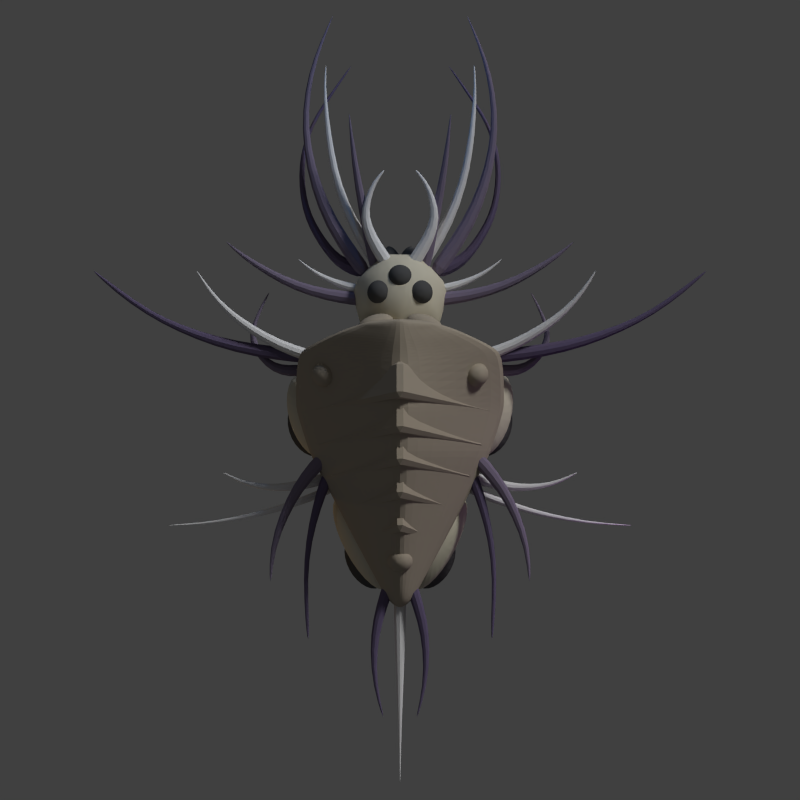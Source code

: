 # Source: archon_1.blend  (saved by Blender 2.69.0; exported with 4.5.12 LTS)
import bpy
from mathutils import Matrix  # noqa: F401  (used for matrix-valued properties, if any)

bpy.ops.wm.read_factory_settings(use_empty=True)
scene = bpy.context.scene
scene.name = 'Scene'

# ---- collections
col_collection_1 = bpy.data.collections.new('Collection 1'); scene.collection.children.link(col_collection_1)

# ---- materials (node trees are filled in below, after node groups)
mat_material_002 = bpy.data.materials.new('Material.002')
mat_material_002.alpha_threshold = 0.0
mat_material_002.use_transparent_shadow = False
mat_material_002.roughness = 0.5
mat_material_002.line_color = (0.0, 0.0, 0.0, 1.0)
mat_material_003 = bpy.data.materials.new('Material.003')
mat_material_003.alpha_threshold = 0.0
mat_material_003.use_transparent_shadow = False
mat_material_003.diffuse_color = (0.1343, 0.1076, 0.1902, 1.0)
mat_material_003.roughness = 0.5
mat_material_003.line_color = (0.0, 0.0, 0.0, 1.0)
mat_material_004 = bpy.data.materials.new('Material.004')
mat_material_004.alpha_threshold = 0.0
mat_material_004.use_transparent_shadow = False
mat_material_004.diffuse_color = (0.4109, 0.3562, 0.2795, 1.0)
mat_material_004.roughness = 0.5
mat_material_004.line_color = (0.0, 0.0, 0.0, 1.0)
mat_material_005 = bpy.data.materials.new('Material.005')
mat_material_005.alpha_threshold = 0.0
mat_material_005.use_transparent_shadow = False
mat_material_005.diffuse_color = (0.08714, 0.08714, 0.08714, 1.0)
mat_material_005.roughness = 0.5
mat_material_005.line_color = (0.0, 0.0, 0.0, 1.0)
mat_material_001 = bpy.data.materials.new('Material.001')
mat_material_001.alpha_threshold = 0.0
mat_material_001.use_transparent_shadow = False
mat_material_001.diffuse_color = (0.2124, 0.1779, 0.2529, 1.0)
mat_material_001.roughness = 0.5
mat_material_001.line_color = (0.0, 0.0, 0.0, 1.0)
mat_material = bpy.data.materials.new('Material')
mat_material.alpha_threshold = 0.0
mat_material.use_transparent_shadow = False
mat_material.diffuse_color = (0.6383, 0.5961, 0.4698, 1.0)
mat_material.roughness = 0.5
mat_material.line_color = (0.0, 0.0, 0.0, 1.0)

# ---- material node trees

# ---- world
world_world = bpy.data.worlds.new('World'); scene.world = world_world
world_world.color = (0.05088, 0.05088, 0.05088)
world_world.use_sun_shadow = False
world_world.sun_shadow_jitter_overblur = 0.0
world_world.cycles.sampling_method = 'MANUAL'
world_world.cycles.sample_map_resolution = 256

# ---- cameras
cam_camera = bpy.data.cameras.new('Camera')
cam_camera.type = 'ORTHO'
cam_camera.clip_end = 100.0
cam_camera.lens = 35.0
cam_camera.sensor_width = 32.0
cam_camera.sensor_height = 18.0
cam_camera.ortho_scale = 16.0
cam_camera.dof.focus_distance = 0.0
cam_camera.dof.aperture_fstop = 128.0

# ---- lights
light_point_002 = bpy.data.lights.new('Point.002', 'POINT')
light_point_002.color = (0.6921, 0.0, 1.0)
light_point_002.transmission_factor = 0.0
light_point_002.energy = 20.0
light_point_002.shadow_buffer_clip_start = 0.5
light_point_002.shadow_soft_size = 0.1
light_point_002.shadow_maximum_resolution = 0.006
light_point_002.use_absolute_resolution = True
light_point_002.cycles.use_multiple_importance_sampling = False
light_point_001 = bpy.data.lights.new('Point.001', 'POINT')
light_point_001.color = (0.0, 0.3452, 1.0)
light_point_001.transmission_factor = 0.0
light_point_001.energy = 100.0
light_point_001.shadow_buffer_clip_start = 0.5
light_point_001.shadow_soft_size = 0.1
light_point_001.shadow_maximum_resolution = 0.006
light_point_001.use_absolute_resolution = True
light_point_001.cycles.use_multiple_importance_sampling = False
light_point = bpy.data.lights.new('Point', 'POINT')
light_point.color = (1.0, 0.4909, 0.0)
light_point.transmission_factor = 0.0
light_point.shadow_buffer_clip_start = 0.5
light_point.shadow_soft_size = 0.1
light_point.shadow_maximum_resolution = 0.006
light_point.use_absolute_resolution = True
light_point.cycles.use_multiple_importance_sampling = False
light_sun = bpy.data.lights.new('Sun', 'SUN')
light_sun.transmission_factor = 0.0
light_sun.angle = 0.1993
light_sun.energy = 1.5
light_sun.shadow_buffer_clip_start = 0.5
light_sun.shadow_soft_size = 0.1
light_sun.shadow_cascade_max_distance = 1000.0
light_sun.cycles.use_multiple_importance_sampling = False
light_point_004 = bpy.data.lights.new('Point.004', 'POINT')
light_point_004.color = (0.7737, 0.8303, 1.0)
light_point_004.transmission_factor = 0.0
light_point_004.energy = 70.0
light_point_004.shadow_buffer_clip_start = 0.5
light_point_004.shadow_soft_size = 0.1
light_point_004.shadow_maximum_resolution = 0.006
light_point_004.use_absolute_resolution = True
light_point_004.cycles.use_multiple_importance_sampling = False

# ---- meshes
me_cylinder_015 = bpy.data.meshes.new('Cylinder.015')
me_cylinder_015.from_pydata([(-9.938e-09, -3.765, 0.1663), (-9.938e-09, -4.097, 0.1663), (0.1582, -3.765, 0.05139), (0.1582, -4.097, 0.05139), (0.09776, -3.765, -0.1346), (0.09776, -4.097, -0.1346), (-0.09776, -3.765, -0.1346), (-0.09776, -4.097, -0.1346), (-0.1582, -3.765, 0.05139), (-0.1582, -4.097, 0.05139), (-1.037e-08, -4.589, 0.1573), (0.1496, -4.589, 0.04861), (0.09246, -4.589, -0.1273), (-0.09246, -4.589, -0.1273), (-0.1496, -4.589, 0.04861), (-1.301e-08, -5.477, 0.1019), (0.09691, -5.477, 0.03149), (0.05989, -5.477, -0.08243), (-0.05989, -5.477, -0.08243), (-0.09691, -5.477, 0.03149), (-1.547e-08, -6.932, 0.02786), (0.02649, -6.932, 0.008608), (0.01637, -6.932, -0.02254), (-0.01637, -6.932, -0.02254), (-0.02649, -6.932, 0.008608), (-1.604e-08, -7.726, 0.0106), (0.01008, -7.726, 0.003281), (0.006228, -7.726, -0.008566), (-0.006228, -7.726, -0.008566), (-0.01008, -7.726, 0.003281)], [], [(0, 1, 3, 2), (2, 3, 5, 4), (4, 5, 7, 6), (1, 9, 14, 10), (8, 9, 1, 0), (6, 7, 9, 8), (0, 2, 4, 6, 8), (10, 14, 19, 15), (9, 7, 13, 14), (7, 5, 12, 13), (5, 3, 11, 12), (3, 1, 10, 11), (15, 19, 24, 20), (14, 13, 18, 19), (13, 12, 17, 18), (12, 11, 16, 17), (11, 10, 15, 16), (20, 24, 29, 25), (19, 18, 23, 24), (18, 17, 22, 23), (17, 16, 21, 22), (16, 15, 20, 21), (26, 25, 29, 28, 27), (24, 23, 28, 29), (23, 22, 27, 28), (22, 21, 26, 27), (21, 20, 25, 26)])
me_cylinder_015.materials.append(mat_material_002)
me_cylinder_015.use_remesh_preserve_volume = False
me_cylinder_015.use_remesh_preserve_attributes = False
me_cylinder_015.use_mirror_vertex_groups = False
me_cylinder_015.update()
me_cylinder_014 = bpy.data.meshes.new('Cylinder.014')
me_cylinder_014.from_pydata([(0.1697, -3.536, 0.1631), (0.2738, -3.845, 0.1631), (0.3166, -3.486, 0.0504), (0.4208, -3.796, 0.0504), (0.2605, -3.505, -0.1319), (0.3646, -3.814, -0.1319), (0.0788, -3.567, -0.1319), (0.1829, -3.876, -0.1319), (0.02265, -3.585, 0.0504), (0.1268, -3.895, 0.0504), (0.4552, -4.413, 0.1332), (0.5799, -4.391, 0.04116), (0.5323, -4.4, -0.1078), (0.3781, -4.427, -0.1078), (0.3305, -4.436, 0.04116), (0.5342, -5.0, 0.09715), (0.6266, -5.003, 0.03002), (0.5913, -5.002, -0.07859), (0.4772, -4.998, -0.07859), (0.4419, -4.996, 0.03002), (0.5075, -5.711, 0.05266), (0.5558, -5.724, 0.01627), (0.5374, -5.719, -0.0426), (0.4776, -5.703, -0.0426), (0.4592, -5.698, 0.01627), (0.3212, -6.394, 0.01933), (0.339, -6.399, 0.005975), (0.3322, -6.397, -0.01564), (0.3103, -6.391, -0.01564), (0.3035, -6.389, 0.005975)], [], [(0, 1, 3, 2), (2, 3, 5, 4), (4, 5, 7, 6), (1, 9, 14, 10), (8, 9, 1, 0), (6, 7, 9, 8), (0, 2, 4, 6, 8), (10, 14, 19, 15), (9, 7, 13, 14), (7, 5, 12, 13), (5, 3, 11, 12), (3, 1, 10, 11), (15, 19, 24, 20), (14, 13, 18, 19), (13, 12, 17, 18), (12, 11, 16, 17), (11, 10, 15, 16), (20, 24, 29, 25), (19, 18, 23, 24), (18, 17, 22, 23), (17, 16, 21, 22), (16, 15, 20, 21), (26, 25, 29, 28, 27), (24, 23, 28, 29), (23, 22, 27, 28), (22, 21, 26, 27), (21, 20, 25, 26)])
me_cylinder_014.materials.append(mat_material_003)
me_cylinder_014.use_remesh_preserve_volume = False
me_cylinder_014.use_remesh_preserve_attributes = False
me_cylinder_014.use_mirror_vertex_groups = False
me_cylinder_014.update()
me_sphere_010 = bpy.data.meshes.new('Sphere.010')
me_sphere_010.from_pydata([(0.3306, -2.443, 1.127), (0.1944, -2.399, 1.075), (0.07132, -2.359, 0.9072), (0.1944, -2.399, 0.7392), (0.3306, -2.443, 0.6878), (0.4914, -2.495, 0.6697), (0.413, -2.395, 1.127), (0.3466, -2.31, 1.075), (0.3022, -2.253, 0.9981), (0.2866, -2.233, 0.9072), (0.3022, -2.253, 0.8163), (0.3466, -2.31, 0.7392), (0.413, -2.395, 0.6878), (0.4914, -2.495, 1.145), (0.5544, -2.422, 1.127), (0.6078, -2.36, 1.075), (0.6435, -2.319, 0.9981), (0.6561, -2.305, 0.9072), (0.6435, -2.319, 0.8163), (0.6078, -2.36, 0.7392), (0.5544, -2.422, 0.6878), (0.6484, -2.504, 1.127), (0.7814, -2.512, 1.075), (0.8703, -2.517, 0.9981), (0.9016, -2.519, 0.9072), (0.8703, -2.517, 0.8163), (0.7814, -2.512, 0.7392), (0.6484, -2.504, 0.6878), (0.6241, -2.579, 1.127), (0.7366, -2.651, 1.075), (0.8118, -2.698, 0.9981), (0.8382, -2.715, 0.9072), (0.8118, -2.698, 0.8163), (0.7366, -2.651, 0.7392), (0.6241, -2.579, 0.6878), (0.4999, -2.591, 1.127), (0.5071, -2.672, 1.075), (0.512, -2.726, 0.9981), (0.5137, -2.745, 0.9072), (0.512, -2.726, 0.8163), (0.5071, -2.672, 0.7392), (0.4999, -2.591, 0.6878), (0.3693, -2.53, 1.127), (0.2658, -2.56, 1.075), (0.1967, -2.58, 0.9981), (0.1724, -2.587, 0.9072), (0.1967, -2.58, 0.8163), (0.2658, -2.56, 0.7392), (0.3693, -2.53, 0.6878), (0.1033, -2.369, 0.9981), (0.1033, -2.369, 0.8163)], [], [(4, 3, 11, 12), (1, 0, 6, 7), (12, 11, 19, 20), (11, 10, 18, 19), (10, 9, 17, 18), (9, 8, 16, 17), (8, 7, 15, 16), (7, 6, 14, 15), (20, 19, 26, 27), (19, 18, 25, 26), (18, 17, 24, 25), (17, 16, 23, 24), (16, 15, 22, 23), (15, 14, 21, 22), (27, 26, 33, 34), (26, 25, 32, 33), (25, 24, 31, 32), (24, 23, 30, 31), (23, 22, 29, 30), (22, 21, 28, 29), (34, 33, 40, 41), (33, 32, 39, 40), (32, 31, 38, 39), (31, 30, 37, 38), (30, 29, 36, 37), (29, 28, 35, 36), (41, 40, 47, 48), (40, 39, 46, 47), (39, 38, 45, 46), (38, 37, 44, 45), (37, 36, 43, 44), (36, 35, 42, 43), (5, 4, 12), (3, 50, 10, 11), (50, 2, 9, 10), (2, 49, 8, 9), (49, 1, 7, 8), (0, 13, 6), (5, 12, 20), (6, 13, 14), (5, 20, 27), (14, 13, 21), (5, 27, 34), (21, 13, 28), (5, 34, 41), (28, 13, 35), (5, 41, 48), (35, 13, 42), (5, 48, 4), (48, 47, 3, 4), (47, 46, 50, 3), (46, 45, 2, 50), (45, 44, 49, 2), (44, 43, 1, 49), (43, 42, 0, 1), (42, 13, 0)])
me_sphere_010.materials.append(mat_material_004)
me_sphere_010.use_remesh_preserve_volume = False
me_sphere_010.use_remesh_preserve_attributes = False
me_sphere_010.use_mirror_vertex_groups = False
me_sphere_010.update()
me_sphere_009 = bpy.data.meshes.new('Sphere.009')
me_sphere_009.from_pydata([(-0.03183, 0.6657, 2.247), (-0.3259, 0.8028, 2.03), (-0.5913, 0.9266, 1.323), (-0.3259, 0.8028, 0.6159), (-0.03183, 0.6657, 0.3991), (0.315, 0.504, 0.323), (0.1708, 0.7594, 2.247), (0.04859, 0.9759, 2.03), (-0.03308, 1.121, 1.706), (-0.06175, 1.171, 1.323), (-0.03308, 1.121, 0.9403), (0.04859, 0.9759, 0.6159), (0.1708, 0.7594, 0.3991), (0.315, 0.504, 2.323), (0.482, 0.6607, 2.247), (0.6237, 0.7936, 2.03), (0.7183, 0.8824, 1.706), (0.7515, 0.9136, 1.323), (0.7183, 0.8824, 0.9403), (0.6237, 0.7936, 0.6159), (0.482, 0.6607, 0.3991), (0.6675, 0.444, 2.247), (0.9663, 0.3932, 2.03), (1.166, 0.3593, 1.706), (1.236, 0.3474, 1.323), (1.166, 0.3593, 0.9403), (0.9663, 0.3932, 0.6159), (0.6675, 0.444, 0.3991), (0.5875, 0.2725, 2.247), (0.8185, 0.07627, 2.03), (0.9728, -0.05486, 1.706), (1.027, -0.1009, 1.323), (0.9728, -0.05486, 0.9403), (0.8185, 0.07627, 0.6159), (0.5875, 0.2725, 0.3991), (0.3023, 0.2753, 2.247), (0.2915, 0.08139, 2.03), (0.2844, -0.04816, 1.706), (0.2818, -0.09365, 1.323), (0.2844, -0.04816, 0.9403), (0.2915, 0.08139, 0.6159), (0.3023, 0.2753, 0.3991), (0.02668, 0.4503, 2.247), (-0.2177, 0.4047, 2.03), (-0.3811, 0.3743, 1.706), (-0.4384, 0.3636, 1.323), (-0.3811, 0.3743, 0.9403), (-0.2177, 0.4047, 0.6159), (0.02668, 0.4503, 0.3991), (-0.5223, 0.8944, 1.706), (-0.5223, 0.8944, 0.9403)], [], [(4, 3, 11, 12), (1, 0, 6, 7), (12, 11, 19, 20), (11, 10, 18, 19), (10, 9, 17, 18), (9, 8, 16, 17), (8, 7, 15, 16), (7, 6, 14, 15), (20, 19, 26, 27), (19, 18, 25, 26), (18, 17, 24, 25), (17, 16, 23, 24), (16, 15, 22, 23), (15, 14, 21, 22), (27, 26, 33, 34), (26, 25, 32, 33), (25, 24, 31, 32), (24, 23, 30, 31), (23, 22, 29, 30), (22, 21, 28, 29), (34, 33, 40, 41), (33, 32, 39, 40), (32, 31, 38, 39), (31, 30, 37, 38), (30, 29, 36, 37), (29, 28, 35, 36), (41, 40, 47, 48), (40, 39, 46, 47), (39, 38, 45, 46), (38, 37, 44, 45), (37, 36, 43, 44), (36, 35, 42, 43), (5, 4, 12), (3, 50, 10, 11), (50, 2, 9, 10), (2, 49, 8, 9), (49, 1, 7, 8), (0, 13, 6), (5, 12, 20), (6, 13, 14), (5, 20, 27), (14, 13, 21), (5, 27, 34), (21, 13, 28), (5, 34, 41), (28, 13, 35), (5, 41, 48), (35, 13, 42), (5, 48, 4), (48, 47, 3, 4), (47, 46, 50, 3), (46, 45, 2, 50), (45, 44, 49, 2), (44, 43, 1, 49), (43, 42, 0, 1), (42, 13, 0)])
me_sphere_009.polygons.foreach_set('use_smooth', [True] * 56)
me_sphere_009.materials.append(mat_material_005)
me_sphere_009.use_remesh_preserve_volume = False
me_sphere_009.use_remesh_preserve_attributes = False
me_sphere_009.use_mirror_vertex_groups = False
me_sphere_009.update()
me_sphere_008 = bpy.data.meshes.new('Sphere.008')
me_sphere_008.from_pydata([(0.5623, 5.04, 2.247), (0.2379, 5.04, 2.03), (-0.05501, 5.04, 1.323), (0.2379, 5.04, 0.6159), (0.5623, 5.04, 0.3991), (0.945, 5.04, 0.323), (0.7064, 5.339, 2.247), (0.5041, 5.593, 2.03), (0.369, 5.762, 1.706), (0.3215, 5.822, 1.323), (0.369, 5.762, 0.9403), (0.5041, 5.593, 0.6159), (0.7064, 5.339, 0.3991), (0.945, 5.04, 2.323), (1.03, 5.413, 2.247), (1.102, 5.729, 2.03), (1.151, 5.941, 1.706), (1.168, 6.015, 1.323), (1.151, 5.941, 0.9403), (1.102, 5.729, 0.6159), (1.03, 5.413, 0.3991), (1.29, 5.206, 2.247), (1.582, 5.347, 2.03), (1.777, 5.441, 1.706), (1.846, 5.474, 1.323), (1.777, 5.441, 0.9403), (1.582, 5.347, 0.6159), (1.29, 5.206, 0.3991), (1.29, 4.874, 2.247), (1.582, 4.733, 2.03), (1.777, 4.639, 1.706), (1.846, 4.606, 1.323), (1.777, 4.639, 0.9403), (1.582, 4.733, 0.6159), (1.29, 4.874, 0.3991), (1.03, 4.667, 2.247), (1.102, 4.351, 2.03), (1.151, 4.139, 1.706), (1.168, 4.065, 1.323), (1.151, 4.139, 0.9403), (1.102, 4.351, 0.6159), (1.03, 4.667, 0.3991), (0.7064, 4.741, 2.247), (0.5041, 4.487, 2.03), (0.369, 4.318, 1.706), (0.3215, 4.258, 1.323), (0.369, 4.318, 0.9403), (0.5041, 4.487, 0.6159), (0.7064, 4.741, 0.3991), (0.02111, 5.04, 1.706), (0.02111, 5.04, 0.9403)], [], [(4, 3, 11, 12), (1, 0, 6, 7), (12, 11, 19, 20), (11, 10, 18, 19), (10, 9, 17, 18), (9, 8, 16, 17), (8, 7, 15, 16), (7, 6, 14, 15), (20, 19, 26, 27), (19, 18, 25, 26), (18, 17, 24, 25), (17, 16, 23, 24), (16, 15, 22, 23), (15, 14, 21, 22), (27, 26, 33, 34), (26, 25, 32, 33), (25, 24, 31, 32), (24, 23, 30, 31), (23, 22, 29, 30), (22, 21, 28, 29), (34, 33, 40, 41), (33, 32, 39, 40), (32, 31, 38, 39), (31, 30, 37, 38), (30, 29, 36, 37), (29, 28, 35, 36), (41, 40, 47, 48), (40, 39, 46, 47), (39, 38, 45, 46), (38, 37, 44, 45), (37, 36, 43, 44), (36, 35, 42, 43), (5, 4, 12), (3, 50, 10, 11), (50, 2, 9, 10), (2, 49, 8, 9), (49, 1, 7, 8), (0, 13, 6), (5, 12, 20), (6, 13, 14), (5, 20, 27), (14, 13, 21), (5, 27, 34), (21, 13, 28), (5, 34, 41), (28, 13, 35), (5, 41, 48), (35, 13, 42), (5, 48, 4), (48, 47, 3, 4), (47, 46, 50, 3), (46, 45, 2, 50), (45, 44, 49, 2), (44, 43, 1, 49), (43, 42, 0, 1), (42, 13, 0)])
me_sphere_008.polygons.foreach_set('use_smooth', [True] * 56)
me_sphere_008.materials.append(mat_material_004)
me_sphere_008.use_remesh_preserve_volume = False
me_sphere_008.use_remesh_preserve_attributes = False
me_sphere_008.use_mirror_vertex_groups = False
me_sphere_008.update()
me_sphere_007 = bpy.data.meshes.new('Sphere.007')
me_sphere_007.from_pydata([(-0.3827, 0.0, 0.9239), (-0.7071, 0.0, 0.7071), (-1.0, 0.0, -4.371e-08), (-0.7071, 0.0, -0.7071), (-0.3827, 0.0, -0.9239), (-1.51e-07, 0.0, -1.0), (-0.2386, 0.2992, 0.9239), (-0.4409, 0.5528, 0.7071), (-0.576, 0.7223, 0.3827), (-0.6235, 0.7818, -4.371e-08), (-0.576, 0.7223, -0.3827), (-0.4409, 0.5528, -0.7071), (-0.2386, 0.2992, -0.9239), (-1.846e-07, -1.472e-07, 1.0), (0.08515, 0.3731, 0.9239), (0.1573, 0.6894, 0.7071), (0.2056, 0.9007, 0.3827), (0.2225, 0.9749, -4.371e-08), (0.2056, 0.9007, -0.3827), (0.1573, 0.6894, -0.7071), (0.08515, 0.3731, -0.9239), (0.3448, 0.166, 0.9239), (0.6371, 0.3068, 0.7071), (0.8324, 0.4009, 0.3827), (0.901, 0.4339, -4.371e-08), (0.8324, 0.4009, -0.3827), (0.6371, 0.3068, -0.7071), (0.3448, 0.166, -0.9239), (0.3448, -0.166, 0.9239), (0.6371, -0.3068, 0.7071), (0.8324, -0.4009, 0.3827), (0.901, -0.4339, -4.371e-08), (0.8324, -0.4009, -0.3827), (0.6371, -0.3068, -0.7071), (0.3448, -0.166, -0.9239), (0.08515, -0.3731, 0.9239), (0.1573, -0.6894, 0.7071), (0.2056, -0.9007, 0.3827), (0.2225, -0.9749, -4.371e-08), (0.2056, -0.9007, -0.3827), (0.1573, -0.6894, -0.7071), (0.08515, -0.3731, -0.9239), (-0.2386, -0.2992, 0.9239), (-0.4409, -0.5528, 0.7071), (-0.576, -0.7223, 0.3827), (-0.6235, -0.7818, -4.371e-08), (-0.576, -0.7223, -0.3827), (-0.4409, -0.5528, -0.7071), (-0.2386, -0.2992, -0.9239), (-0.9239, 3.096e-08, 0.3827), (-0.9239, 3.096e-08, -0.3827)], [], [(4, 3, 11, 12), (1, 0, 6, 7), (12, 11, 19, 20), (11, 10, 18, 19), (10, 9, 17, 18), (9, 8, 16, 17), (8, 7, 15, 16), (7, 6, 14, 15), (20, 19, 26, 27), (19, 18, 25, 26), (18, 17, 24, 25), (17, 16, 23, 24), (16, 15, 22, 23), (15, 14, 21, 22), (27, 26, 33, 34), (26, 25, 32, 33), (25, 24, 31, 32), (24, 23, 30, 31), (23, 22, 29, 30), (22, 21, 28, 29), (34, 33, 40, 41), (33, 32, 39, 40), (32, 31, 38, 39), (31, 30, 37, 38), (30, 29, 36, 37), (29, 28, 35, 36), (41, 40, 47, 48), (40, 39, 46, 47), (39, 38, 45, 46), (38, 37, 44, 45), (37, 36, 43, 44), (36, 35, 42, 43), (5, 4, 12), (3, 50, 10, 11), (50, 2, 9, 10), (2, 49, 8, 9), (49, 1, 7, 8), (0, 13, 6), (5, 12, 20), (6, 13, 14), (5, 20, 27), (14, 13, 21), (5, 27, 34), (21, 13, 28), (5, 34, 41), (28, 13, 35), (5, 41, 48), (35, 13, 42), (5, 48, 4), (48, 47, 3, 4), (47, 46, 50, 3), (46, 45, 2, 50), (45, 44, 49, 2), (44, 43, 1, 49), (43, 42, 0, 1), (42, 13, 0)])
me_sphere_007.polygons.foreach_set('use_smooth', [True] * 56)
me_sphere_007.materials.append(mat_material_004)
me_sphere_007.use_remesh_preserve_volume = False
me_sphere_007.use_remesh_preserve_attributes = False
me_sphere_007.use_mirror_vertex_groups = False
me_sphere_007.update()
me_sphere_006 = bpy.data.meshes.new('Sphere.006')
me_sphere_006.from_pydata([(1.837, -2.241, -0.1467), (1.904, -2.01, -0.2675), (1.965, -1.802, -0.6615), (1.904, -2.01, -1.055), (1.837, -2.241, -1.176), (1.758, -2.514, -1.219), (1.968, -2.387, -0.1467), (2.147, -2.279, -0.2675), (2.266, -2.207, -0.4483), (2.308, -2.182, -0.6615), (2.266, -2.207, -0.8747), (2.147, -2.279, -1.055), (1.968, -2.387, -1.176), (1.758, -2.514, -0.1043), (1.941, -2.628, -0.1467), (2.096, -2.724, -0.2675), (2.2, -2.789, -0.4483), (2.236, -2.811, -0.6615), (2.2, -2.789, -0.8747), (2.096, -2.724, -1.055), (1.941, -2.628, -1.176), (1.776, -2.783, -0.1467), (1.791, -3.011, -0.2675), (1.801, -3.163, -0.4483), (1.805, -3.217, -0.6615), (1.801, -3.163, -0.8747), (1.791, -3.011, -1.055), (1.776, -2.783, -1.176), (1.597, -2.735, -0.1467), (1.461, -2.923, -0.2675), (1.369, -3.049, -0.4483), (1.337, -3.093, -0.6615), (1.369, -3.049, -0.8747), (1.461, -2.923, -1.055), (1.597, -2.735, -1.176), (1.539, -2.521, -0.1467), (1.354, -2.527, -0.2675), (1.23, -2.531, -0.4483), (1.187, -2.533, -0.6615), (1.23, -2.531, -0.8747), (1.354, -2.527, -1.055), (1.539, -2.521, -1.176), (1.646, -2.301, -0.1467), (1.551, -2.121, -0.2675), (1.488, -2.0, -0.4483), (1.466, -1.958, -0.6615), (1.488, -2.0, -0.8747), (1.551, -2.121, -1.055), (1.646, -2.301, -1.176), (1.949, -1.856, -0.4483), (1.949, -1.856, -0.8747), (0.8028, -5.003, -0.2462), (0.9065, -4.807, -0.3437), (1.0, -4.629, -0.6615), (0.9065, -4.807, -0.9793), (0.8028, -5.003, -1.077), (0.6804, -5.235, -1.111), (0.8742, -5.145, -0.2462), (1.038, -5.069, -0.3437), (1.148, -5.017, -0.4895), (1.187, -5.0, -0.6615), (1.148, -5.017, -0.8335), (1.038, -5.069, -0.9793), (0.8742, -5.145, -1.077), (0.6804, -5.235, -0.212), (0.7997, -5.355, -0.2462), (0.9008, -5.456, -0.3437), (0.9684, -5.523, -0.4895), (0.9921, -5.547, -0.6615), (0.9684, -5.523, -0.8335), (0.9008, -5.456, -0.9793), (0.7997, -5.355, -1.077), (0.6353, -5.474, -0.2462), (0.5971, -5.677, -0.3437), (0.5716, -5.812, -0.4895), (0.5627, -5.86, -0.6615), (0.5716, -5.812, -0.8335), (0.5971, -5.677, -0.9793), (0.6353, -5.474, -1.077), (0.5049, -5.414, -0.2462), (0.3562, -5.565, -0.3437), (0.2568, -5.667, -0.4895), (0.2219, -5.702, -0.6615), (0.2568, -5.667, -0.8335), (0.3562, -5.565, -0.9793), (0.5049, -5.414, -1.077), (0.5066, -5.219, -0.2462), (0.3593, -5.205, -0.3437), (0.2609, -5.196, -0.4895), (0.2264, -5.193, -0.6615), (0.2609, -5.196, -0.8335), (0.3593, -5.205, -0.9793), (0.5066, -5.219, -1.077), (0.6392, -5.036, -0.2462), (0.6043, -4.868, -0.3437), (0.5809, -4.755, -0.4895), (0.5727, -4.715, -0.6615), (0.5809, -4.755, -0.8335), (0.6043, -4.868, -0.9793), (0.6392, -5.036, -1.077), (0.9758, -4.676, -0.4895), (0.9758, -4.676, -0.8335)], [], [(4, 3, 11, 12), (1, 0, 6, 7), (12, 11, 19, 20), (11, 10, 18, 19), (10, 9, 17, 18), (9, 8, 16, 17), (8, 7, 15, 16), (7, 6, 14, 15), (20, 19, 26, 27), (19, 18, 25, 26), (18, 17, 24, 25), (17, 16, 23, 24), (16, 15, 22, 23), (15, 14, 21, 22), (27, 26, 33, 34), (26, 25, 32, 33), (25, 24, 31, 32), (24, 23, 30, 31), (23, 22, 29, 30), (22, 21, 28, 29), (34, 33, 40, 41), (33, 32, 39, 40), (32, 31, 38, 39), (31, 30, 37, 38), (30, 29, 36, 37), (29, 28, 35, 36), (41, 40, 47, 48), (40, 39, 46, 47), (39, 38, 45, 46), (38, 37, 44, 45), (37, 36, 43, 44), (36, 35, 42, 43), (5, 4, 12), (3, 50, 10, 11), (50, 2, 9, 10), (2, 49, 8, 9), (49, 1, 7, 8), (0, 13, 6), (5, 12, 20), (6, 13, 14), (5, 20, 27), (14, 13, 21), (5, 27, 34), (21, 13, 28), (5, 34, 41), (28, 13, 35), (5, 41, 48), (35, 13, 42), (5, 48, 4), (48, 47, 3, 4), (47, 46, 50, 3), (46, 45, 2, 50), (45, 44, 49, 2), (44, 43, 1, 49), (43, 42, 0, 1), (42, 13, 0), (55, 54, 62, 63), (52, 51, 57, 58), (63, 62, 70, 71), (62, 61, 69, 70), (61, 60, 68, 69), (60, 59, 67, 68), (59, 58, 66, 67), (58, 57, 65, 66), (71, 70, 77, 78), (70, 69, 76, 77), (69, 68, 75, 76), (68, 67, 74, 75), (67, 66, 73, 74), (66, 65, 72, 73), (78, 77, 84, 85), (77, 76, 83, 84), (76, 75, 82, 83), (75, 74, 81, 82), (74, 73, 80, 81), (73, 72, 79, 80), (85, 84, 91, 92), (84, 83, 90, 91), (83, 82, 89, 90), (82, 81, 88, 89), (81, 80, 87, 88), (80, 79, 86, 87), (92, 91, 98, 99), (91, 90, 97, 98), (90, 89, 96, 97), (89, 88, 95, 96), (88, 87, 94, 95), (87, 86, 93, 94), (56, 55, 63), (54, 101, 61, 62), (101, 53, 60, 61), (53, 100, 59, 60), (100, 52, 58, 59), (51, 64, 57), (56, 63, 71), (57, 64, 65), (56, 71, 78), (65, 64, 72), (56, 78, 85), (72, 64, 79), (56, 85, 92), (79, 64, 86), (56, 92, 99), (86, 64, 93), (56, 99, 55), (99, 98, 54, 55), (98, 97, 101, 54), (97, 96, 53, 101), (96, 95, 100, 53), (95, 94, 52, 100), (94, 93, 51, 52), (93, 64, 51)])
me_sphere_006.materials.append(mat_material_005)
me_sphere_006.use_remesh_preserve_volume = False
me_sphere_006.use_remesh_preserve_attributes = False
me_sphere_006.use_mirror_vertex_groups = False
me_sphere_006.update()
me_cylinder_013 = bpy.data.meshes.new('Cylinder.013')
me_cylinder_013.from_pydata([(1.354, -1.352, 0.1567), (1.498, -1.631, 0.1567), (1.487, -1.284, 0.04842), (1.64, -1.584, 0.04842), (1.436, -1.31, -0.1268), (1.586, -1.602, -0.1268), (1.273, -1.394, -0.1268), (1.411, -1.66, -0.1268), (1.222, -1.42, 0.04842), (1.357, -1.677, 0.04842), (1.663, -2.13, 0.1169), (1.771, -2.102, 0.03614), (1.729, -2.113, -0.09461), (1.596, -2.147, -0.09461), (1.555, -2.158, 0.03614), (1.831, -2.819, 0.08253), (1.909, -2.812, 0.0255), (1.879, -2.815, -0.06677), (1.783, -2.823, -0.06677), (1.753, -2.825, 0.0255), (1.896, -3.572, 0.05437), (1.948, -3.575, 0.0168), (1.928, -3.574, -0.04398), (1.864, -3.571, -0.04398), (1.845, -3.57, 0.0168), (1.853, -4.466, 0.05437), (1.905, -4.468, 0.0168), (1.885, -4.467, -0.04398), (1.821, -4.464, -0.04398), (1.802, -4.463, 0.0168), (1.837, -4.807, 0.009949), (1.846, -4.807, 0.003075), (1.843, -4.807, -0.008045), (1.831, -4.807, -0.008045), (1.828, -4.806, 0.003075)], [], [(0, 1, 3, 2), (2, 3, 5, 4), (4, 5, 7, 6), (1, 9, 14, 10), (8, 9, 1, 0), (6, 7, 9, 8), (0, 2, 4, 6, 8), (10, 14, 19, 15), (9, 7, 13, 14), (7, 5, 12, 13), (5, 3, 11, 12), (3, 1, 10, 11), (15, 19, 24, 20), (14, 13, 18, 19), (13, 12, 17, 18), (12, 11, 16, 17), (11, 10, 15, 16), (20, 24, 29, 25), (19, 18, 23, 24), (18, 17, 22, 23), (17, 16, 21, 22), (16, 15, 20, 21), (25, 29, 34, 30), (24, 23, 28, 29), (23, 22, 27, 28), (22, 21, 26, 27), (21, 20, 25, 26), (31, 30, 34, 33, 32), (29, 28, 33, 34), (28, 27, 32, 33), (27, 26, 31, 32), (26, 25, 30, 31)])
me_cylinder_013.materials.append(mat_material_003)
me_cylinder_013.use_remesh_preserve_volume = False
me_cylinder_013.use_remesh_preserve_attributes = False
me_cylinder_013.use_mirror_vertex_groups = False
me_cylinder_013.update()
me_cylinder_012 = bpy.data.meshes.new('Cylinder.012')
me_cylinder_012.from_pydata([(1.688, -1.321, 0.1928), (1.432, -1.07, 0.1926), (1.547, -1.439, 0.05924), (1.313, -1.209, 0.05906), (1.601, -1.394, -0.1566), (1.358, -1.156, -0.1568), (1.775, -1.248, -0.1565), (1.506, -0.9835, -0.1567), (1.828, -1.203, 0.05945), (1.551, -0.9302, 0.05924), (2.053, -1.77, 0.1478), (1.934, -1.845, 0.04555), (1.98, -1.816, -0.1197), (2.127, -1.723, -0.1196), (2.172, -1.695, 0.04573), (2.325, -2.311, 0.1219), (2.215, -2.348, 0.03769), (2.257, -2.334, -0.09835), (2.393, -2.287, -0.09825), (2.434, -2.273, 0.03786), (2.557, -2.97, 0.07428), (2.487, -2.974, 0.02313), (2.514, -2.972, -0.05951), (2.601, -2.968, -0.05944), (2.628, -2.967, 0.02324), (2.593, -3.691, 0.02572), (2.569, -3.692, 0.00818), (2.578, -3.691, -0.02016), (2.608, -3.69, -0.02014), (2.617, -3.689, 0.008217)], [], [(0, 1, 3, 2), (2, 3, 5, 4), (4, 5, 7, 6), (3, 1, 9, 7, 5), (8, 9, 1, 0), (6, 7, 9, 8), (8, 0, 10, 14), (14, 10, 15, 19), (6, 8, 14, 13), (4, 6, 13, 12), (2, 4, 12, 11), (0, 2, 11, 10), (19, 15, 20, 24), (13, 14, 19, 18), (12, 13, 18, 17), (11, 12, 17, 16), (10, 11, 16, 15), (24, 20, 25, 29), (18, 19, 24, 23), (17, 18, 23, 22), (16, 17, 22, 21), (15, 16, 21, 20), (25, 26, 27, 28, 29), (23, 24, 29, 28), (22, 23, 28, 27), (21, 22, 27, 26), (20, 21, 26, 25)])
me_cylinder_012.materials.append(mat_material_001)
me_cylinder_012.use_remesh_preserve_volume = False
me_cylinder_012.use_remesh_preserve_attributes = False
me_cylinder_012.use_mirror_vertex_groups = False
me_cylinder_012.update()
me_cylinder_011 = bpy.data.meshes.new('Cylinder.011')
me_cylinder_011.from_pydata([(1.631, -1.484, 0.1064), (1.421, -1.388, 0.1049), (1.586, -1.584, 0.02612), (1.376, -1.488, 0.02466), (1.605, -1.546, -0.1032), (1.394, -1.45, -0.1046), (1.661, -1.422, -0.1028), (1.451, -1.326, -0.1043), (1.678, -1.384, 0.02673), (1.467, -1.288, 0.02527), (2.204, -1.715, 0.0968), (2.174, -1.807, 0.026), (2.186, -1.772, -0.08816), (2.224, -1.658, -0.08792), (2.235, -1.623, 0.0264), (2.937, -1.94, 0.07491), (2.922, -2.01, 0.02284), (2.928, -1.983, -0.06123), (2.947, -1.897, -0.06111), (2.952, -1.87, 0.02303), (3.559, -2.06, 0.05579), (3.557, -2.11, 0.01998), (3.558, -2.091, -0.03793), (3.562, -2.03, -0.03792), (3.562, -2.011, 0.02), (4.16, -2.15, 0.03721), (4.158, -2.177, 0.0171), (4.159, -2.167, -0.01542), (4.161, -2.133, -0.01541), (4.161, -2.122, 0.01712), (4.975, -2.192, 0.02604), (4.974, -2.203, 0.01753), (4.975, -2.199, 0.003765), (4.975, -2.185, 0.003768), (4.975, -2.18, 0.01754)], [], [(0, 1, 3, 2), (2, 3, 5, 4), (4, 5, 7, 6), (3, 1, 9, 7, 5), (8, 9, 1, 0), (6, 7, 9, 8), (8, 0, 10, 14), (14, 10, 15, 19), (6, 8, 14, 13), (4, 6, 13, 12), (2, 4, 12, 11), (0, 2, 11, 10), (19, 15, 20, 24), (13, 14, 19, 18), (12, 13, 18, 17), (11, 12, 17, 16), (10, 11, 16, 15), (24, 20, 25, 29), (18, 19, 24, 23), (17, 18, 23, 22), (16, 17, 22, 21), (15, 16, 21, 20), (29, 25, 30, 34), (23, 24, 29, 28), (22, 23, 28, 27), (21, 22, 27, 26), (20, 21, 26, 25), (30, 31, 32, 33, 34), (28, 29, 34, 33), (27, 28, 33, 32), (26, 27, 32, 31), (25, 26, 31, 30)])
me_cylinder_011.materials.append(mat_material_002)
me_cylinder_011.use_remesh_preserve_volume = False
me_cylinder_011.use_remesh_preserve_attributes = False
me_cylinder_011.use_mirror_vertex_groups = False
me_cylinder_011.update()
me_cylinder_010 = bpy.data.meshes.new('Cylinder.010')
me_cylinder_010.from_pydata([(1.797, -1.245, 0.1604), (1.502, -1.134, 0.1615), (1.744, -1.385, 0.05185), (1.449, -1.274, 0.05295), (1.763, -1.331, -0.1242), (1.468, -1.221, -0.1231), (1.828, -1.158, -0.1244), (1.533, -1.047, -0.1233), (1.849, -1.104, 0.05145), (1.554, -0.9939, 0.05255), (2.172, -1.339, 0.1382), (2.151, -1.467, 0.04389), (2.158, -1.418, -0.1088), (2.184, -1.259, -0.1089), (2.192, -1.211, 0.04373), (2.577, -1.383, 0.1051), (2.584, -1.483, 0.03251), (2.58, -1.445, -0.08482), (2.572, -1.321, -0.0848), (2.569, -1.283, 0.03256), (2.984, -1.354, 0.07668), (3.002, -1.426, 0.02264), (2.994, -1.398, -0.06465), (2.972, -1.309, -0.06457), (2.965, -1.282, 0.02277), (3.391, -1.251, 0.04171), (3.411, -1.288, 0.01077), (3.403, -1.274, -0.03913), (3.378, -1.228, -0.03904), (3.37, -1.214, 0.01092), (3.794, -1.031, 0.01127), (3.801, -1.044, 0.0003639), (3.799, -1.039, -0.01723), (3.79, -1.023, -0.0172), (3.787, -1.018, 0.0004165)], [], [(0, 1, 3, 2), (2, 3, 5, 4), (4, 5, 7, 6), (3, 1, 9, 7, 5), (8, 9, 1, 0), (6, 7, 9, 8), (8, 0, 10, 14), (14, 10, 15, 19), (6, 8, 14, 13), (4, 6, 13, 12), (2, 4, 12, 11), (0, 2, 11, 10), (19, 15, 20, 24), (13, 14, 19, 18), (12, 13, 18, 17), (11, 12, 17, 16), (10, 11, 16, 15), (24, 20, 25, 29), (18, 19, 24, 23), (17, 18, 23, 22), (16, 17, 22, 21), (15, 16, 21, 20), (29, 25, 30, 34), (23, 24, 29, 28), (22, 23, 28, 27), (21, 22, 27, 26), (20, 21, 26, 25), (30, 31, 32, 33, 34), (28, 29, 34, 33), (27, 28, 33, 32), (26, 27, 32, 31), (25, 26, 31, 30)])
me_cylinder_010.materials.append(mat_material_002)
me_cylinder_010.use_remesh_preserve_volume = False
me_cylinder_010.use_remesh_preserve_attributes = False
me_cylinder_010.use_mirror_vertex_groups = False
me_cylinder_010.update()
me_sphere_005 = bpy.data.meshes.new('Sphere.005')
me_sphere_005.from_pydata([(1.847, -1.906, -0.1467), (1.939, -1.582, -0.2675), (2.022, -1.291, -0.6615), (1.939, -1.582, -1.055), (1.847, -1.906, -1.176), (1.739, -2.287, -1.219), (1.967, -2.095, -0.1467), (2.16, -1.932, -0.2675), (2.289, -1.823, -0.4483), (2.335, -1.785, -0.6615), (2.289, -1.823, -0.8747), (2.16, -1.932, -1.055), (1.967, -2.095, -1.176), (1.739, -2.287, -0.1043), (1.915, -2.429, -0.1467), (2.064, -2.549, -0.2675), (2.163, -2.629, -0.4483), (2.198, -2.657, -0.6615), (2.163, -2.629, -0.8747), (2.064, -2.549, -1.055), (1.915, -2.429, -1.176), (1.73, -2.656, -0.1467), (1.723, -2.968, -0.2675), (1.718, -3.177, -0.4483), (1.716, -3.251, -0.6615), (1.718, -3.177, -0.8747), (1.723, -2.968, -1.055), (1.73, -2.656, -1.176), (1.552, -2.605, -0.1467), (1.394, -2.875, -0.2675), (1.288, -3.055, -0.4483), (1.251, -3.118, -0.6615), (1.288, -3.055, -0.8747), (1.394, -2.875, -1.055), (1.552, -2.605, -1.176), (1.515, -2.315, -0.1467), (1.325, -2.338, -0.2675), (1.198, -2.354, -0.4483), (1.153, -2.36, -0.6615), (1.198, -2.354, -0.8747), (1.325, -2.338, -1.055), (1.515, -2.315, -1.176), (1.646, -2.004, -0.1467), (1.568, -1.763, -0.2675), (1.515, -1.603, -0.4483), (1.497, -1.547, -0.6615), (1.515, -1.603, -0.8747), (1.568, -1.763, -1.055), (1.646, -2.004, -1.176), (2.001, -1.367, -0.4483), (2.001, -1.367, -0.8747), (0.9752, -4.425, -0.05348), (1.161, -4.074, -0.1961), (1.329, -3.757, -0.6615), (1.161, -4.074, -1.127), (0.9752, -4.425, -1.27), (0.756, -4.838, -1.32), (1.005, -4.64, -0.05348), (1.216, -4.472, -0.1961), (1.357, -4.36, -0.4096), (1.407, -4.32, -0.6615), (1.357, -4.36, -0.9133), (1.216, -4.472, -1.127), (1.005, -4.64, -1.27), (0.756, -4.838, -0.003383), (0.8473, -5.005, -0.05348), (0.9248, -5.146, -0.1961), (0.9765, -5.24, -0.4096), (0.9947, -5.273, -0.6615), (0.9765, -5.24, -0.9133), (0.9248, -5.146, -1.127), (0.8473, -5.005, -1.27), (0.6208, -5.244, -0.05348), (0.5063, -5.588, -0.1961), (0.4297, -5.818, -0.4096), (0.4028, -5.899, -0.6615), (0.4297, -5.818, -0.9133), (0.5063, -5.588, -1.127), (0.6208, -5.244, -1.27), (0.4961, -5.178, -0.05348), (0.2758, -5.466, -0.1961), (0.1286, -5.658, -0.4096), (0.07688, -5.726, -0.6615), (0.1286, -5.658, -0.9133), (0.2758, -5.466, -1.127), (0.4961, -5.178, -1.27), (0.5671, -4.856, -0.05348), (0.4069, -4.871, -0.1961), (0.2999, -4.881, -0.4096), (0.2623, -4.885, -0.6615), (0.2999, -4.881, -0.9133), (0.4069, -4.871, -1.127), (0.5671, -4.856, -1.27), (0.7803, -4.521, -0.05348), (0.8009, -4.252, -0.1961), (0.8147, -4.072, -0.4096), (0.8195, -4.009, -0.6615), (0.8147, -4.072, -0.9133), (0.8009, -4.252, -1.127), (0.7803, -4.521, -1.27), (1.285, -3.84, -0.4096), (1.285, -3.84, -0.9133)], [], [(4, 3, 11, 12), (1, 0, 6, 7), (12, 11, 19, 20), (11, 10, 18, 19), (10, 9, 17, 18), (9, 8, 16, 17), (8, 7, 15, 16), (7, 6, 14, 15), (20, 19, 26, 27), (19, 18, 25, 26), (18, 17, 24, 25), (17, 16, 23, 24), (16, 15, 22, 23), (15, 14, 21, 22), (27, 26, 33, 34), (26, 25, 32, 33), (25, 24, 31, 32), (24, 23, 30, 31), (23, 22, 29, 30), (22, 21, 28, 29), (34, 33, 40, 41), (33, 32, 39, 40), (32, 31, 38, 39), (31, 30, 37, 38), (30, 29, 36, 37), (29, 28, 35, 36), (41, 40, 47, 48), (40, 39, 46, 47), (39, 38, 45, 46), (38, 37, 44, 45), (37, 36, 43, 44), (36, 35, 42, 43), (5, 4, 12), (3, 50, 10, 11), (50, 2, 9, 10), (2, 49, 8, 9), (49, 1, 7, 8), (0, 13, 6), (5, 12, 20), (6, 13, 14), (5, 20, 27), (14, 13, 21), (5, 27, 34), (21, 13, 28), (5, 34, 41), (28, 13, 35), (5, 41, 48), (35, 13, 42), (5, 48, 4), (48, 47, 3, 4), (47, 46, 50, 3), (46, 45, 2, 50), (45, 44, 49, 2), (44, 43, 1, 49), (43, 42, 0, 1), (42, 13, 0), (55, 54, 62, 63), (52, 51, 57, 58), (63, 62, 70, 71), (62, 61, 69, 70), (61, 60, 68, 69), (60, 59, 67, 68), (59, 58, 66, 67), (58, 57, 65, 66), (71, 70, 77, 78), (70, 69, 76, 77), (69, 68, 75, 76), (68, 67, 74, 75), (67, 66, 73, 74), (66, 65, 72, 73), (78, 77, 84, 85), (77, 76, 83, 84), (76, 75, 82, 83), (75, 74, 81, 82), (74, 73, 80, 81), (73, 72, 79, 80), (85, 84, 91, 92), (84, 83, 90, 91), (83, 82, 89, 90), (82, 81, 88, 89), (81, 80, 87, 88), (80, 79, 86, 87), (92, 91, 98, 99), (91, 90, 97, 98), (90, 89, 96, 97), (89, 88, 95, 96), (88, 87, 94, 95), (87, 86, 93, 94), (56, 55, 63), (54, 101, 61, 62), (101, 53, 60, 61), (53, 100, 59, 60), (100, 52, 58, 59), (51, 64, 57), (56, 63, 71), (57, 64, 65), (56, 71, 78), (65, 64, 72), (56, 78, 85), (72, 64, 79), (56, 85, 92), (79, 64, 86), (56, 92, 99), (86, 64, 93), (56, 99, 55), (99, 98, 54, 55), (98, 97, 101, 54), (97, 96, 53, 101), (96, 95, 100, 53), (95, 94, 52, 100), (94, 93, 51, 52), (93, 64, 51)])
me_sphere_005.materials.append(mat_material)
me_sphere_005.use_remesh_preserve_volume = False
me_sphere_005.use_remesh_preserve_attributes = False
me_sphere_005.use_mirror_vertex_groups = False
me_sphere_005.update()
me_cylinder_009 = bpy.data.meshes.new('Cylinder.009')
me_cylinder_009.from_pydata([(2.21, -1.508, 0.1616), (1.89, -1.461, 0.1616), (2.196, -1.661, 0.04993), (1.868, -1.613, 0.04993), (2.202, -1.602, -0.1307), (1.876, -1.554, -0.1307), (2.218, -1.413, -0.1307), (1.904, -1.367, -0.1307), (2.223, -1.355, 0.04993), (1.913, -1.308, 0.04993), (2.525, -1.436, 0.1267), (2.545, -1.555, 0.03915), (2.537, -1.509, -0.1025), (2.513, -1.362, -0.1025), (2.506, -1.317, 0.03915), (2.785, -1.217, 0.09907), (2.838, -1.295, 0.03061), (2.818, -1.265, -0.08015), (2.752, -1.169, -0.08015), (2.732, -1.139, 0.03061), (2.965, -0.8727, 0.09907), (3.056, -0.8948, 0.03061), (3.021, -0.8864, -0.08015), (2.908, -0.8591, -0.08015), (2.873, -0.8506, 0.03061), (2.936, -0.5813, 0.0522), (2.985, -0.5776, 0.01613), (2.966, -0.579, -0.04223), (2.905, -0.5836, -0.04223), (2.886, -0.585, 0.01613), (2.735, -0.1378, 0.03595), (2.764, -0.121, 0.01111), (2.753, -0.1274, -0.02909), (2.716, -0.1482, -0.02909), (2.705, -0.1546, 0.01111), (2.604, 0.09239, 0.01025), (2.613, 0.09718, 0.003166), (2.61, 0.09535, -0.008295), (2.599, 0.08942, -0.008295), (2.596, 0.08759, 0.003166)], [], [(0, 1, 3, 2), (2, 3, 5, 4), (4, 5, 7, 6), (3, 1, 9, 7, 5), (8, 9, 1, 0), (6, 7, 9, 8), (8, 0, 10, 14), (14, 10, 15, 19), (6, 8, 14, 13), (4, 6, 13, 12), (2, 4, 12, 11), (0, 2, 11, 10), (19, 15, 20, 24), (13, 14, 19, 18), (12, 13, 18, 17), (11, 12, 17, 16), (10, 11, 16, 15), (24, 20, 25, 29), (18, 19, 24, 23), (17, 18, 23, 22), (16, 17, 22, 21), (15, 16, 21, 20), (29, 25, 30, 34), (23, 24, 29, 28), (22, 23, 28, 27), (21, 22, 27, 26), (20, 21, 26, 25), (34, 30, 35, 39), (28, 29, 34, 33), (27, 28, 33, 32), (26, 27, 32, 31), (25, 26, 31, 30), (35, 36, 37, 38, 39), (33, 34, 39, 38), (32, 33, 38, 37), (31, 32, 37, 36), (30, 31, 36, 35)])
me_cylinder_009.materials.append(mat_material_001)
me_cylinder_009.use_remesh_preserve_volume = False
me_cylinder_009.use_remesh_preserve_attributes = False
me_cylinder_009.use_mirror_vertex_groups = False
me_cylinder_009.update()
me_cylinder_008 = bpy.data.meshes.new('Cylinder.008')
me_cylinder_008.from_pydata([(1.916, -0.9225, 0.1691), (1.587, -1.035, 0.1676), (1.97, -1.079, 0.04902), (1.641, -1.192, 0.04749), (1.951, -1.019, -0.1458), (1.621, -1.132, -0.1474), (1.885, -0.8256, -0.1462), (1.555, -0.9382, -0.1477), (1.863, -0.7657, 0.0485), (1.534, -0.8783, 0.04696), (2.517, -0.7172, 0.1475), (2.585, -0.8425, 0.04433), (2.56, -0.7947, -0.1232), (2.477, -0.6398, -0.1236), (2.45, -0.5919, 0.04367), (3.154, -0.3438, 0.1314), (3.231, -0.4418, 0.04144), (3.202, -0.4044, -0.1049), (3.108, -0.2832, -0.1053), (3.078, -0.2458, 0.04071), (3.602, 0.006005, 0.08888), (3.653, -0.05856, 0.0296), (3.634, -0.03391, -0.06679), (3.571, 0.04589, -0.06709), (3.552, 0.07056, 0.02912), (4.005, 0.4533, 0.06315), (4.047, 0.4159, 0.02289), (4.031, 0.4302, -0.04265), (3.98, 0.4764, -0.04289), (3.964, 0.4907, 0.0225), (4.297, 0.9405, 0.0231), (4.311, 0.932, 0.0113), (4.306, 0.9353, -0.007931), (4.289, 0.9457, -0.008013), (4.283, 0.9489, 0.01117)], [], [(0, 1, 3, 2), (2, 3, 5, 4), (4, 5, 7, 6), (3, 1, 9, 7, 5), (8, 9, 1, 0), (6, 7, 9, 8), (8, 0, 10, 14), (14, 10, 15, 19), (6, 8, 14, 13), (4, 6, 13, 12), (2, 4, 12, 11), (0, 2, 11, 10), (19, 15, 20, 24), (13, 14, 19, 18), (12, 13, 18, 17), (11, 12, 17, 16), (10, 11, 16, 15), (24, 20, 25, 29), (18, 19, 24, 23), (17, 18, 23, 22), (16, 17, 22, 21), (15, 16, 21, 20), (29, 25, 30, 34), (23, 24, 29, 28), (22, 23, 28, 27), (21, 22, 27, 26), (20, 21, 26, 25), (30, 31, 32, 33, 34), (28, 29, 34, 33), (27, 28, 33, 32), (26, 27, 32, 31), (25, 26, 31, 30)])
me_cylinder_008.materials.append(mat_material_002)
me_cylinder_008.use_remesh_preserve_volume = False
me_cylinder_008.use_remesh_preserve_attributes = False
me_cylinder_008.use_mirror_vertex_groups = False
me_cylinder_008.update()
me_cylinder_007 = bpy.data.meshes.new('Cylinder.007')
me_cylinder_007.from_pydata([(2.056, -1.113, 0.1871), (1.683, -1.145, 0.1871), (2.071, -1.291, 0.05781), (1.698, -1.323, 0.05781), (2.065, -1.223, -0.1514), (1.692, -1.255, -0.1514), (2.046, -1.004, -0.1514), (1.674, -1.036, -0.1514), (2.041, -0.936, 0.05781), (1.668, -0.9681, 0.05781), (2.858, -1.019, 0.1758), (2.891, -1.183, 0.05433), (2.878, -1.121, -0.1422), (2.837, -0.9183, -0.1422), (2.824, -0.8557, 0.05433), (3.676, -0.8392, 0.1383), (3.716, -0.9646, 0.04275), (3.701, -0.9167, -0.1119), (3.652, -0.7616, -0.1119), (3.637, -0.7137, 0.04275), (4.42, -0.5662, 0.0995), (4.462, -0.651, 0.03075), (4.446, -0.6186, -0.0805), (4.394, -0.5138, -0.0805), (4.378, -0.4813, 0.03075), (5.042, -0.2586, 0.07246), (5.077, -0.3179, 0.02239), (5.064, -0.2953, -0.05862), (5.021, -0.222, -0.05862), (5.007, -0.1993, 0.02239), (5.668, 0.1906, 0.07246), (5.712, 0.1381, 0.02239), (5.695, 0.1582, -0.05862), (5.64, 0.2231, -0.05862), (5.623, 0.2431, 0.02239), (6.167, 0.6151, 0.01584), (6.177, 0.6036, 0.004898), (6.173, 0.608, -0.01281), (6.161, 0.6222, -0.01281), (6.157, 0.6266, 0.004898)], [], [(0, 1, 3, 2), (2, 3, 5, 4), (4, 5, 7, 6), (3, 1, 9, 7, 5), (8, 9, 1, 0), (6, 7, 9, 8), (8, 0, 10, 14), (14, 10, 15, 19), (6, 8, 14, 13), (4, 6, 13, 12), (2, 4, 12, 11), (0, 2, 11, 10), (19, 15, 20, 24), (13, 14, 19, 18), (12, 13, 18, 17), (11, 12, 17, 16), (10, 11, 16, 15), (24, 20, 25, 29), (18, 19, 24, 23), (17, 18, 23, 22), (16, 17, 22, 21), (15, 16, 21, 20), (29, 25, 30, 34), (23, 24, 29, 28), (22, 23, 28, 27), (21, 22, 27, 26), (20, 21, 26, 25), (34, 30, 35, 39), (28, 29, 34, 33), (27, 28, 33, 32), (26, 27, 32, 31), (25, 26, 31, 30), (35, 36, 37, 38, 39), (33, 34, 39, 38), (32, 33, 38, 37), (31, 32, 37, 36), (30, 31, 36, 35)])
me_cylinder_007.materials.append(mat_material_003)
me_cylinder_007.use_remesh_preserve_volume = False
me_cylinder_007.use_remesh_preserve_attributes = False
me_cylinder_007.use_mirror_vertex_groups = False
me_cylinder_007.update()
me_sphere_004 = bpy.data.meshes.new('Sphere.004')
me_sphere_004.from_pydata([(-0.3827, 0.0, 0.9239), (-0.7071, 0.0, 0.7071), (-1.0, 0.0, -4.371e-08), (-0.7071, 0.0, -0.7071), (-0.3827, 0.0, -0.9239), (-1.51e-07, 0.0, -1.0), (-0.2386, 0.2992, 0.9239), (-0.4409, 0.5528, 0.7071), (-0.576, 0.7223, 0.3827), (-0.6235, 0.7818, -4.371e-08), (-0.576, 0.7223, -0.3827), (-0.4409, 0.5528, -0.7071), (-0.2386, 0.2992, -0.9239), (-1.846e-07, -1.472e-07, 1.0), (0.08515, 0.3731, 0.9239), (0.1573, 0.6894, 0.7071), (0.2056, 0.9007, 0.3827), (0.2225, 0.9749, -4.371e-08), (0.2056, 0.9007, -0.3827), (0.1573, 0.6894, -0.7071), (0.08515, 0.3731, -0.9239), (0.3448, 0.166, 0.9239), (0.6371, 0.3068, 0.7071), (0.8324, 0.4009, 0.3827), (0.901, 0.4339, -4.371e-08), (0.8324, 0.4009, -0.3827), (0.6371, 0.3068, -0.7071), (0.3448, 0.166, -0.9239), (0.3448, -0.166, 0.9239), (0.6371, -0.3068, 0.7071), (0.8324, -0.4009, 0.3827), (0.901, -0.4339, -4.371e-08), (0.8324, -0.4009, -0.3827), (0.6371, -0.3068, -0.7071), (0.3448, -0.166, -0.9239), (0.08515, -0.3731, 0.9239), (0.1573, -0.6894, 0.7071), (0.2056, -0.9007, 0.3827), (0.2225, -0.9749, -4.371e-08), (0.2056, -0.9007, -0.3827), (0.1573, -0.6894, -0.7071), (0.08515, -0.3731, -0.9239), (-0.2386, -0.2992, 0.9239), (-0.4409, -0.5528, 0.7071), (-0.576, -0.7223, 0.3827), (-0.6235, -0.7818, -4.371e-08), (-0.576, -0.7223, -0.3827), (-0.4409, -0.5528, -0.7071), (-0.2386, -0.2992, -0.9239), (-0.9239, 3.096e-08, 0.3827), (-0.9239, 3.096e-08, -0.3827)], [], [(4, 3, 11, 12), (1, 0, 6, 7), (12, 11, 19, 20), (11, 10, 18, 19), (10, 9, 17, 18), (9, 8, 16, 17), (8, 7, 15, 16), (7, 6, 14, 15), (20, 19, 26, 27), (19, 18, 25, 26), (18, 17, 24, 25), (17, 16, 23, 24), (16, 15, 22, 23), (15, 14, 21, 22), (27, 26, 33, 34), (26, 25, 32, 33), (25, 24, 31, 32), (24, 23, 30, 31), (23, 22, 29, 30), (22, 21, 28, 29), (34, 33, 40, 41), (33, 32, 39, 40), (32, 31, 38, 39), (31, 30, 37, 38), (30, 29, 36, 37), (29, 28, 35, 36), (41, 40, 47, 48), (40, 39, 46, 47), (39, 38, 45, 46), (38, 37, 44, 45), (37, 36, 43, 44), (36, 35, 42, 43), (5, 4, 12), (3, 50, 10, 11), (50, 2, 9, 10), (2, 49, 8, 9), (49, 1, 7, 8), (0, 13, 6), (5, 12, 20), (6, 13, 14), (5, 20, 27), (14, 13, 21), (5, 27, 34), (21, 13, 28), (5, 34, 41), (28, 13, 35), (5, 41, 48), (35, 13, 42), (5, 48, 4), (48, 47, 3, 4), (47, 46, 50, 3), (46, 45, 2, 50), (45, 44, 49, 2), (44, 43, 1, 49), (43, 42, 0, 1), (42, 13, 0)])
me_sphere_004.polygons.foreach_set('use_smooth', [True] * 56)
me_sphere_004.materials.append(mat_material_005)
me_sphere_004.use_remesh_preserve_volume = False
me_sphere_004.use_remesh_preserve_attributes = False
me_sphere_004.use_mirror_vertex_groups = False
me_sphere_004.update()
me_sphere_003 = bpy.data.meshes.new('Sphere.003')
me_sphere_003.from_pydata([(-0.3827, 0.0, 0.9239), (-0.7071, 0.0, 0.7071), (-1.0, 0.0, -4.371e-08), (-0.7071, 0.0, -0.7071), (-0.3827, 0.0, -0.9239), (-1.51e-07, 0.0, -1.0), (-0.2386, 0.2992, 0.9239), (-0.4409, 0.5528, 0.7071), (-0.576, 0.7223, 0.3827), (-0.6235, 0.7818, -4.371e-08), (-0.576, 0.7223, -0.3827), (-0.4409, 0.5528, -0.7071), (-0.2386, 0.2992, -0.9239), (-1.846e-07, -1.472e-07, 1.0), (0.08515, 0.3731, 0.9239), (0.1573, 0.6894, 0.7071), (0.2056, 0.9007, 0.3827), (0.2225, 0.9749, -4.371e-08), (0.2056, 0.9007, -0.3827), (0.1573, 0.6894, -0.7071), (0.08515, 0.3731, -0.9239), (0.3448, 0.166, 0.9239), (0.6371, 0.3068, 0.7071), (0.8324, 0.4009, 0.3827), (0.901, 0.4339, -4.371e-08), (0.8324, 0.4009, -0.3827), (0.6371, 0.3068, -0.7071), (0.3448, 0.166, -0.9239), (0.3448, -0.166, 0.9239), (0.6371, -0.3068, 0.7071), (0.8324, -0.4009, 0.3827), (0.901, -0.4339, -4.371e-08), (0.8324, -0.4009, -0.3827), (0.6371, -0.3068, -0.7071), (0.3448, -0.166, -0.9239), (0.08515, -0.3731, 0.9239), (0.1573, -0.6894, 0.7071), (0.2056, -0.9007, 0.3827), (0.2225, -0.9749, -4.371e-08), (0.2056, -0.9007, -0.3827), (0.1573, -0.6894, -0.7071), (0.08515, -0.3731, -0.9239), (-0.2386, -0.2992, 0.9239), (-0.4409, -0.5528, 0.7071), (-0.576, -0.7223, 0.3827), (-0.6235, -0.7818, -4.371e-08), (-0.576, -0.7223, -0.3827), (-0.4409, -0.5528, -0.7071), (-0.2386, -0.2992, -0.9239), (-0.9239, 3.096e-08, 0.3827), (-0.9239, 3.096e-08, -0.3827)], [], [(4, 3, 11, 12), (1, 0, 6, 7), (12, 11, 19, 20), (11, 10, 18, 19), (10, 9, 17, 18), (9, 8, 16, 17), (8, 7, 15, 16), (7, 6, 14, 15), (20, 19, 26, 27), (19, 18, 25, 26), (18, 17, 24, 25), (17, 16, 23, 24), (16, 15, 22, 23), (15, 14, 21, 22), (27, 26, 33, 34), (26, 25, 32, 33), (25, 24, 31, 32), (24, 23, 30, 31), (23, 22, 29, 30), (22, 21, 28, 29), (34, 33, 40, 41), (33, 32, 39, 40), (32, 31, 38, 39), (31, 30, 37, 38), (30, 29, 36, 37), (29, 28, 35, 36), (41, 40, 47, 48), (40, 39, 46, 47), (39, 38, 45, 46), (38, 37, 44, 45), (37, 36, 43, 44), (36, 35, 42, 43), (5, 4, 12), (3, 50, 10, 11), (50, 2, 9, 10), (2, 49, 8, 9), (49, 1, 7, 8), (0, 13, 6), (5, 12, 20), (6, 13, 14), (5, 20, 27), (14, 13, 21), (5, 27, 34), (21, 13, 28), (5, 34, 41), (28, 13, 35), (5, 41, 48), (35, 13, 42), (5, 48, 4), (48, 47, 3, 4), (47, 46, 50, 3), (46, 45, 2, 50), (45, 44, 49, 2), (44, 43, 1, 49), (43, 42, 0, 1), (42, 13, 0)])
me_sphere_003.polygons.foreach_set('use_smooth', [True] * 56)
me_sphere_003.materials.append(mat_material_005)
me_sphere_003.use_remesh_preserve_volume = False
me_sphere_003.use_remesh_preserve_attributes = False
me_sphere_003.use_mirror_vertex_groups = False
me_sphere_003.update()
me_sphere_002 = bpy.data.meshes.new('Sphere.002')
me_sphere_002.from_pydata([(-0.3827, 0.0, 0.9239), (-0.7071, 0.0, 0.7071), (-1.0, 0.0, -4.371e-08), (-0.7071, 0.0, -0.7071), (-0.3827, 0.0, -0.9239), (-1.51e-07, 0.0, -1.0), (-0.2386, 0.2992, 0.9239), (-0.4409, 0.5528, 0.7071), (-0.576, 0.7223, 0.3827), (-0.6235, 0.7818, -4.371e-08), (-0.576, 0.7223, -0.3827), (-0.4409, 0.5528, -0.7071), (-0.2386, 0.2992, -0.9239), (-1.846e-07, -1.472e-07, 1.0), (0.08515, 0.3731, 0.9239), (0.1573, 0.6894, 0.7071), (0.2056, 0.9007, 0.3827), (0.2225, 0.9749, -4.371e-08), (0.2056, 0.9007, -0.3827), (0.1573, 0.6894, -0.7071), (0.08515, 0.3731, -0.9239), (0.3448, 0.166, 0.9239), (0.6371, 0.3068, 0.7071), (0.8324, 0.4009, 0.3827), (0.901, 0.4339, -4.371e-08), (0.8324, 0.4009, -0.3827), (0.6371, 0.3068, -0.7071), (0.3448, 0.166, -0.9239), (0.3448, -0.166, 0.9239), (0.6371, -0.3068, 0.7071), (0.8324, -0.4009, 0.3827), (0.901, -0.4339, -4.371e-08), (0.8324, -0.4009, -0.3827), (0.6371, -0.3068, -0.7071), (0.3448, -0.166, -0.9239), (0.08515, -0.3731, 0.9239), (0.1573, -0.6894, 0.7071), (0.2056, -0.9007, 0.3827), (0.2225, -0.9749, -4.371e-08), (0.2056, -0.9007, -0.3827), (0.1573, -0.6894, -0.7071), (0.08515, -0.3731, -0.9239), (-0.2386, -0.2992, 0.9239), (-0.4409, -0.5528, 0.7071), (-0.576, -0.7223, 0.3827), (-0.6235, -0.7818, -4.371e-08), (-0.576, -0.7223, -0.3827), (-0.4409, -0.5528, -0.7071), (-0.2386, -0.2992, -0.9239), (-0.9239, 3.096e-08, 0.3827), (-0.9239, 3.096e-08, -0.3827)], [], [(4, 3, 11, 12), (1, 0, 6, 7), (12, 11, 19, 20), (11, 10, 18, 19), (10, 9, 17, 18), (9, 8, 16, 17), (8, 7, 15, 16), (7, 6, 14, 15), (20, 19, 26, 27), (19, 18, 25, 26), (18, 17, 24, 25), (17, 16, 23, 24), (16, 15, 22, 23), (15, 14, 21, 22), (27, 26, 33, 34), (26, 25, 32, 33), (25, 24, 31, 32), (24, 23, 30, 31), (23, 22, 29, 30), (22, 21, 28, 29), (34, 33, 40, 41), (33, 32, 39, 40), (32, 31, 38, 39), (31, 30, 37, 38), (30, 29, 36, 37), (29, 28, 35, 36), (41, 40, 47, 48), (40, 39, 46, 47), (39, 38, 45, 46), (38, 37, 44, 45), (37, 36, 43, 44), (36, 35, 42, 43), (5, 4, 12), (3, 50, 10, 11), (50, 2, 9, 10), (2, 49, 8, 9), (49, 1, 7, 8), (0, 13, 6), (5, 12, 20), (6, 13, 14), (5, 20, 27), (14, 13, 21), (5, 27, 34), (21, 13, 28), (5, 34, 41), (28, 13, 35), (5, 41, 48), (35, 13, 42), (5, 48, 4), (48, 47, 3, 4), (47, 46, 50, 3), (46, 45, 2, 50), (45, 44, 49, 2), (44, 43, 1, 49), (43, 42, 0, 1), (42, 13, 0)])
me_sphere_002.polygons.foreach_set('use_smooth', [True] * 56)
me_sphere_002.materials.append(mat_material_005)
me_sphere_002.use_remesh_preserve_volume = False
me_sphere_002.use_remesh_preserve_attributes = False
me_sphere_002.use_mirror_vertex_groups = False
me_sphere_002.update()
me_cube_002 = bpy.data.meshes.new('Cube.002')
me_cube_002.from_pydata([(-1.844, -0.1788, 0.3238), (-1.554, 0.5252, 0.3921), (-1.959e-08, 1.102, -0.9608), (2.349e-07, 0.409, -1.284), (1.779e-09, 0.2325, 2.399), (-2.161e-07, 0.9529, 2.143), (1.554, 0.5252, 0.3921), (1.844, -0.1788, 0.3238), (-1.693, -0.8385, 0.2597), (-1.426, -0.1922, 0.3225), (-1.92e-08, 0.3592, -0.8688), (2.145e-07, -0.2767, -1.166), (4.107e-10, -0.4387, 2.216), (-1.996e-07, 0.2227, 1.981), (1.426, -0.1922, 0.3225), (1.693, -0.8385, 0.2597), (-1.46, -1.448, 0.2005), (-1.23, -0.8911, 0.2546), (-1.656e-08, -0.3769, -0.7073), (1.849e-07, -0.9251, -0.9635), (3.541e-10, -1.065, 1.952), (-1.721e-07, -0.4946, 1.75), (1.23, -0.8911, 0.2546), (1.46, -1.448, 0.2005), (-1.155, -2.07, 0.1402), (-0.9729, -1.629, 0.183), (-1.31e-08, -1.163, -0.4876), (1.463e-07, -1.596, -0.6903), (2.801e-10, -1.707, 1.616), (-1.361e-07, -1.256, 1.456), (0.9729, -1.629, 0.183), (1.155, -2.07, 0.1402), (-0.8171, -2.683, 0.08062), (-0.6885, -2.371, 0.1109), (-4.912e-09, -1.958, -0.241), (1.079e-07, -2.265, -0.3844), (4.555e-09, -2.343, 1.248), (-9.197e-08, -2.024, 1.134), (0.6885, -2.371, 0.1109), (0.8171, -2.683, 0.08062)], [], [(4, 5, 1, 0), (5, 6, 2, 1), (6, 7, 3, 2), (7, 4, 0, 3), (0, 1, 2, 3), (7, 6, 5, 4), (12, 13, 9, 8), (13, 14, 10, 9), (14, 15, 11, 10), (15, 12, 8, 11), (8, 9, 10, 11), (15, 14, 13, 12), (20, 21, 17, 16), (21, 22, 18, 17), (22, 23, 19, 18), (23, 20, 16, 19), (16, 17, 18, 19), (23, 22, 21, 20), (28, 29, 25, 24), (29, 30, 26, 25), (30, 31, 27, 26), (31, 28, 24, 27), (24, 25, 26, 27), (31, 30, 29, 28), (36, 37, 33, 32), (37, 38, 34, 33), (38, 39, 35, 34), (39, 36, 32, 35), (32, 33, 34, 35), (39, 38, 37, 36)])
me_cube_002.materials.append(mat_material_004)
me_cube_002.use_remesh_preserve_volume = False
me_cube_002.use_remesh_preserve_attributes = False
me_cube_002.use_mirror_vertex_groups = False
me_cube_002.update()
me_cube = bpy.data.meshes.new('Cube')
me_cube.from_pydata([(-1.273e-07, -3.0, -0.1913), (-6.133e-08, 1.005, -2.257), (2.257, 1.005, -3.512e-08), (0.1913, -3.0, -6.767e-08), (-0.1913, -3.0, -5.154e-08), (-2.257, 1.005, 1.551e-07), (2.24e-07, 1.005, 2.257), (-1.031e-07, -3.0, 0.1913), (5.981e-08, 2.151, -1.571), (2.232, 2.151, 0.6615), (-2.232, 2.151, 0.6615), (3.421e-07, 2.0, 2.232), (1.478e-07, 2.589, -1.266), (1.336, 2.57, 1.474), (-1.336, 2.57, 1.474), (3.168e-07, 2.438, 2.23), (-1.941, 0.04222, 1.173e-07), (-8.513e-08, 0.04222, -1.941), (1.603e-07, 0.04222, 1.941), (1.941, 0.04222, -4.632e-08), (1.961e-07, 2.759, -1.016), (0.6825, 2.74, 1.758), (-0.6825, 2.74, 1.758), (2.824e-07, 2.835, 2.226), (-1.247e-07, -2.676, -0.4454), (-6.839e-08, -2.676, 0.4454), (-0.4454, -2.676, -2.699e-08), (0.4454, -2.676, -6.454e-08)], [], [(16, 5, 1, 17), (2, 1, 8, 9), (25, 7, 3, 27), (7, 4, 0, 3), (17, 1, 2, 19), (18, 6, 5, 16), (9, 8, 12, 13), (6, 2, 9, 11), (5, 6, 11, 10), (1, 5, 10, 8), (13, 12, 20, 21), (11, 9, 13, 15), (10, 11, 15, 14), (8, 10, 14, 12), (26, 16, 17, 24), (6, 18, 19, 2), (24, 17, 19, 27), (25, 18, 16, 26), (22, 23, 21, 20), (15, 13, 21, 23), (14, 15, 23, 22), (12, 14, 22, 20), (18, 25, 27, 19), (4, 26, 24, 0), (0, 24, 27, 3), (7, 25, 26, 4)])
me_cube.materials.append(mat_material_004)
me_cube.use_remesh_preserve_volume = False
me_cube.use_remesh_preserve_attributes = False
me_cube.use_mirror_vertex_groups = False
me_cube.update()
me_cylinder_006 = bpy.data.meshes.new('Cylinder.006')
me_cylinder_006.from_pydata([(0.955, 0.0339, 0.1844), (0.545, 0.002594, 0.2056), (0.9758, -0.1403, 0.05699), (0.5599, -0.1924, 0.06354), (0.9679, -0.07374, -0.1492), (0.5542, -0.1179, -0.1664), (0.9422, 0.1415, -0.1492), (0.5358, 0.1231, -0.1664), (0.9342, 0.2081, 0.05699), (0.5301, 0.1976, 0.06354), (1.437, 0.09153, 0.1557), (1.463, -0.05438, 0.0481), (1.453, 0.001353, -0.1259), (1.422, 0.1817, -0.1259), (1.412, 0.2374, 0.0481), (2.086, 0.2737, 0.1298), (2.124, 0.1563, 0.04011), (2.109, 0.2011, -0.105), (2.062, 0.3462, -0.105), (2.048, 0.3911, 0.04011), (2.615, 0.5403, 0.09816), (2.662, 0.4596, 0.03033), (2.644, 0.4904, -0.07941), (2.586, 0.5902, -0.07941), (2.568, 0.621, 0.03033), (3.161, 0.884, 0.06102), (3.2, 0.841, 0.01886), (3.186, 0.8574, -0.04937), (3.137, 0.9106, -0.04937), (3.123, 0.9271, 0.01886), (3.505, 1.195, 0.00808), (3.51, 1.189, 0.002497), (3.508, 1.191, -0.006537), (3.502, 1.198, -0.006537), (3.5, 1.2, 0.002497)], [], [(0, 1, 3, 2), (2, 3, 5, 4), (4, 5, 7, 6), (3, 1, 9, 7, 5), (8, 9, 1, 0), (6, 7, 9, 8), (8, 0, 10, 14), (14, 10, 15, 19), (6, 8, 14, 13), (4, 6, 13, 12), (2, 4, 12, 11), (0, 2, 11, 10), (19, 15, 20, 24), (13, 14, 19, 18), (12, 13, 18, 17), (11, 12, 17, 16), (10, 11, 16, 15), (24, 20, 25, 29), (18, 19, 24, 23), (17, 18, 23, 22), (16, 17, 22, 21), (15, 16, 21, 20), (29, 25, 30, 34), (23, 24, 29, 28), (22, 23, 28, 27), (21, 22, 27, 26), (20, 21, 26, 25), (30, 31, 32, 33, 34), (28, 29, 34, 33), (27, 28, 33, 32), (26, 27, 32, 31), (25, 26, 31, 30)])
me_cylinder_006.materials.append(mat_material_001)
me_cylinder_006.use_remesh_preserve_volume = False
me_cylinder_006.use_remesh_preserve_attributes = False
me_cylinder_006.use_mirror_vertex_groups = False
me_cylinder_006.update()
me_cylinder_005 = bpy.data.meshes.new('Cylinder.005')
me_cylinder_005.from_pydata([(1.036, 0.2631, 0.1203), (0.7989, 0.2212, 0.1203), (1.069, 0.1535, 0.03719), (0.8188, 0.1085, 0.03719), (1.056, 0.1954, -0.09735), (0.8112, 0.1515, -0.09735), (1.016, 0.3308, -0.09735), (0.7866, 0.2908, -0.09735), (1.003, 0.3727, 0.03719), (0.779, 0.3339, 0.03719), (1.31, 0.3525, 0.08628), (1.345, 0.2785, 0.02666), (1.331, 0.3067, -0.0698), (1.288, 0.3983, -0.0698), (1.274, 0.4265, 0.02666), (1.594, 0.4882, 0.06066), (1.624, 0.4394, 0.01874), (1.613, 0.4581, -0.04907), (1.575, 0.5184, -0.04907), (1.563, 0.537, 0.01874), (1.82, 0.6311, 0.03623), (1.843, 0.605, 0.01119), (1.834, 0.615, -0.02931), (1.806, 0.6472, -0.02931), (1.798, 0.6572, 0.01119), (2.055, 0.8341, 0.01004), (2.061, 0.8268, 0.003103), (2.059, 0.8296, -0.008128), (2.051, 0.8385, -0.008128), (2.049, 0.8413, 0.003103)], [], [(0, 1, 3, 2), (2, 3, 5, 4), (4, 5, 7, 6), (3, 1, 9, 7, 5), (8, 9, 1, 0), (6, 7, 9, 8), (8, 0, 10, 14), (14, 10, 15, 19), (6, 8, 14, 13), (4, 6, 13, 12), (2, 4, 12, 11), (0, 2, 11, 10), (19, 15, 20, 24), (13, 14, 19, 18), (12, 13, 18, 17), (11, 12, 17, 16), (10, 11, 16, 15), (24, 20, 25, 29), (18, 19, 24, 23), (17, 18, 23, 22), (16, 17, 22, 21), (15, 16, 21, 20), (25, 26, 27, 28, 29), (23, 24, 29, 28), (22, 23, 28, 27), (21, 22, 27, 26), (20, 21, 26, 25)])
me_cylinder_005.materials.append(mat_material_002)
me_cylinder_005.use_remesh_preserve_volume = False
me_cylinder_005.use_remesh_preserve_attributes = False
me_cylinder_005.use_mirror_vertex_groups = False
me_cylinder_005.update()
me_cylinder_004 = bpy.data.meshes.new('Cylinder.004')
me_cylinder_004.from_pydata([(0.9673, 0.6018, 0.1974), (0.6831, 0.525, 0.1978), (1.016, 0.4278, 0.06144), (0.7079, 0.3416, 0.06188), (0.9969, 0.4943, -0.1584), (0.698, 0.4117, -0.1579), (0.9368, 0.7093, -0.1583), (0.6672, 0.6384, -0.1579), (0.9186, 0.7757, 0.06159), (0.658, 0.7084, 0.06195), (1.244, 0.7492, 0.1684), (1.305, 0.6146, 0.05219), (1.282, 0.6661, -0.1356), (1.205, 0.8324, -0.1355), (1.182, 0.8839, 0.05237), (1.458, 0.989, 0.1496), (1.534, 0.8935, 0.04616), (1.505, 0.93, -0.1209), (1.41, 1.048, -0.1208), (1.381, 1.084, 0.04638), (1.655, 1.28, 0.1397), (1.731, 1.199, 0.04293), (1.702, 1.23, -0.1135), (1.607, 1.33, -0.1133), (1.578, 1.361, 0.04315), (1.832, 1.619, 0.1299), (1.915, 1.569, 0.03973), (1.883, 1.588, -0.106), (1.781, 1.65, -0.1059), (1.749, 1.669, 0.03996), (1.938, 2.021, 0.1122), (2.016, 2.003, 0.03416), (1.986, 2.01, -0.09192), (1.89, 2.033, -0.09178), (1.861, 2.04, 0.03438), (1.972, 2.476, 0.09862), (2.041, 2.479, 0.02994), (2.014, 2.478, -0.08099), (1.929, 2.474, -0.08087), (1.902, 2.473, 0.03014), (1.94, 2.852, 0.08773), (2.001, 2.866, 0.02662), (1.978, 2.861, -0.07208), (1.902, 2.843, -0.07197), (1.879, 2.837, 0.0268), (1.859, 3.188, 0.06974), (1.902, 3.219, 0.02117), (1.885, 3.207, -0.05729), (1.831, 3.168, -0.05722), (1.815, 3.157, 0.0213), (1.748, 3.482, 0.05489), (1.779, 3.514, 0.01671), (1.767, 3.501, -0.04497), (1.729, 3.462, -0.04492), (1.717, 3.449, 0.0168), (1.552, 3.834, 0.05517), (1.58, 3.871, 0.017), (1.569, 3.857, -0.04469), (1.535, 3.812, -0.04464), (1.524, 3.798, 0.01708), (0.9229, 4.725, 0.0206), (0.9329, 4.738, 0.006961), (0.9291, 4.733, -0.01507), (0.9167, 4.717, -0.01506), (0.9129, 4.712, 0.006988)], [], [(0, 1, 3, 2), (2, 3, 5, 4), (4, 5, 7, 6), (3, 1, 9, 7, 5), (8, 9, 1, 0), (6, 7, 9, 8), (8, 0, 10, 14), (14, 10, 15, 19), (6, 8, 14, 13), (4, 6, 13, 12), (2, 4, 12, 11), (0, 2, 11, 10), (19, 15, 20, 24), (13, 14, 19, 18), (12, 13, 18, 17), (11, 12, 17, 16), (10, 11, 16, 15), (24, 20, 25, 29), (18, 19, 24, 23), (17, 18, 23, 22), (16, 17, 22, 21), (15, 16, 21, 20), (29, 25, 30, 34), (23, 24, 29, 28), (22, 23, 28, 27), (21, 22, 27, 26), (20, 21, 26, 25), (34, 30, 35, 39), (28, 29, 34, 33), (27, 28, 33, 32), (26, 27, 32, 31), (25, 26, 31, 30), (39, 35, 40, 44), (33, 34, 39, 38), (32, 33, 38, 37), (31, 32, 37, 36), (30, 31, 36, 35), (44, 40, 45, 49), (38, 39, 44, 43), (37, 38, 43, 42), (36, 37, 42, 41), (35, 36, 41, 40), (49, 45, 50, 54), (43, 44, 49, 48), (42, 43, 48, 47), (41, 42, 47, 46), (40, 41, 46, 45), (54, 50, 55, 59), (48, 49, 54, 53), (47, 48, 53, 52), (46, 47, 52, 51), (45, 46, 51, 50), (59, 55, 60, 64), (53, 54, 59, 58), (52, 53, 58, 57), (51, 52, 57, 56), (50, 51, 56, 55), (60, 61, 62, 63, 64), (58, 59, 64, 63), (57, 58, 63, 62), (56, 57, 62, 61), (55, 56, 61, 60)])
me_cylinder_004.materials.append(mat_material_003)
me_cylinder_004.use_remesh_preserve_volume = False
me_cylinder_004.use_remesh_preserve_attributes = False
me_cylinder_004.use_mirror_vertex_groups = False
me_cylinder_004.update()
me_cylinder_003 = bpy.data.meshes.new('Cylinder.003')
me_cylinder_003.from_pydata([(0.3655, 0.8942, 0.1762), (0.1587, 0.5999, 0.1771), (0.5049, 0.7958, 0.05132), (0.2981, 0.5015, 0.05224), (0.4506, 0.8334, -0.1496), (0.2438, 0.539, -0.1486), (0.2776, 0.955, -0.1488), (0.07075, 0.6606, -0.1479), (0.225, 0.9926, 0.05252), (0.01816, 0.6982, 0.05344), (0.5816, 1.254, 0.1524), (0.7198, 1.199, 0.04331), (0.666, 1.22, -0.1321), (0.4947, 1.288, -0.1313), (0.4424, 1.31, 0.0445), (0.7187, 1.664, 0.1147), (0.8322, 1.657, 0.03131), (0.7882, 1.659, -0.1026), (0.6474, 1.668, -0.102), (0.6045, 1.671, 0.03229), (0.6491, 2.035, 0.07894), (0.723, 2.065, 0.02062), (0.6943, 2.054, -0.0731), (0.6026, 2.017, -0.0727), (0.5747, 2.006, 0.02127), (0.5123, 2.378, 0.05025), (0.5518, 2.412, 0.01229), (0.5364, 2.399, -0.04878), (0.4873, 2.358, -0.04856), (0.4724, 2.345, 0.01264), (0.296, 2.634, 0.01859), (0.312, 2.647, 0.003245), (0.3057, 2.642, -0.02145), (0.2859, 2.625, -0.02136), (0.2799, 2.62, 0.003386)], [], [(0, 1, 3, 2), (2, 3, 5, 4), (4, 5, 7, 6), (3, 1, 9, 7, 5), (8, 9, 1, 0), (6, 7, 9, 8), (8, 0, 10, 14), (14, 10, 15, 19), (6, 8, 14, 13), (4, 6, 13, 12), (2, 4, 12, 11), (0, 2, 11, 10), (19, 15, 20, 24), (13, 14, 19, 18), (12, 13, 18, 17), (11, 12, 17, 16), (10, 11, 16, 15), (24, 20, 25, 29), (18, 19, 24, 23), (17, 18, 23, 22), (16, 17, 22, 21), (15, 16, 21, 20), (29, 25, 30, 34), (23, 24, 29, 28), (22, 23, 28, 27), (21, 22, 27, 26), (20, 21, 26, 25), (30, 31, 32, 33, 34), (28, 29, 34, 33), (27, 28, 33, 32), (26, 27, 32, 31), (25, 26, 31, 30)])
me_cylinder_003.materials.append(mat_material_002)
me_cylinder_003.use_remesh_preserve_volume = False
me_cylinder_003.use_remesh_preserve_attributes = False
me_cylinder_003.use_mirror_vertex_groups = False
me_cylinder_003.update()
me_cylinder_002 = bpy.data.meshes.new('Cylinder.002')
me_cylinder_002.from_pydata([(0.5275, 0.8734, 0.1551), (0.4566, 0.5523, 0.1544), (0.6815, 0.8396, 0.04326), (0.6105, 0.5185, 0.04257), (0.6253, 0.8524, -0.1412), (0.5543, 0.5314, -0.1419), (0.4366, 0.8941, -0.1433), (0.3656, 0.5731, -0.144), (0.3762, 0.9071, 0.0398), (0.3052, 0.586, 0.0391), (0.7279, 1.778, 0.1184), (0.8478, 1.765, 0.03288), (0.804, 1.77, -0.1082), (0.657, 1.786, -0.1099), (0.61, 1.791, 0.03019), (0.9102, 2.773, 0.07965), (0.9915, 2.764, 0.02165), (0.9618, 2.767, -0.07402), (0.8621, 2.778, -0.07515), (0.8303, 2.781, 0.01983), (0.9998, 3.614, 0.02078), (1.024, 3.612, 0.003316), (1.015, 3.613, -0.02549), (0.9853, 3.616, -0.02583), (0.9757, 3.617, 0.002767), (1.02, 3.803, 0.002647), (1.027, 3.802, -0.002372), (1.024, 3.802, -0.01065), (1.016, 3.803, -0.01075), (1.013, 3.804, -0.00253)], [], [(0, 1, 3, 2), (2, 3, 5, 4), (4, 5, 7, 6), (3, 1, 9, 7, 5), (8, 9, 1, 0), (6, 7, 9, 8), (8, 0, 10, 14), (14, 10, 15, 19), (6, 8, 14, 13), (4, 6, 13, 12), (2, 4, 12, 11), (0, 2, 11, 10), (19, 15, 20, 24), (13, 14, 19, 18), (12, 13, 18, 17), (11, 12, 17, 16), (10, 11, 16, 15), (24, 20, 25, 29), (18, 19, 24, 23), (17, 18, 23, 22), (16, 17, 22, 21), (15, 16, 21, 20), (25, 26, 27, 28, 29), (23, 24, 29, 28), (22, 23, 28, 27), (21, 22, 27, 26), (20, 21, 26, 25)])
me_cylinder_002.materials.append(mat_material_001)
me_cylinder_002.use_remesh_preserve_volume = False
me_cylinder_002.use_remesh_preserve_attributes = False
me_cylinder_002.use_mirror_vertex_groups = False
me_cylinder_002.update()
me_cylinder_001 = bpy.data.meshes.new('Cylinder.001')
me_cylinder_001.from_pydata([(0.5477, 0.8992, 0.183), (0.3282, 0.5911, 0.1805), (0.696, 0.7946, 0.05452), (0.4765, 0.4865, 0.05206), (0.643, 0.834, -0.1578), (0.4235, 0.5259, -0.1602), (0.4619, 0.963, -0.1605), (0.2424, 0.6549, -0.163), (0.403, 1.003, 0.05005), (0.1835, 0.6952, 0.04758), (0.9828, 1.589, 0.1383), (1.109, 1.542, 0.0422), (1.062, 1.56, -0.1154), (0.9075, 1.618, -0.1167), (0.8583, 1.636, 0.04007), (1.253, 2.307, 0.1012), (1.348, 2.288, 0.03139), (1.312, 2.295, -0.08242), (1.195, 2.319, -0.08299), (1.159, 2.327, 0.03046), (1.39, 2.967, 0.0941), (1.479, 2.953, 0.02965), (1.446, 2.958, -0.07549), (1.337, 2.976, -0.07602), (1.303, 2.981, 0.02879), (1.474, 3.669, 0.06382), (1.535, 3.666, 0.02045), (1.512, 3.667, -0.05031), (1.438, 3.671, -0.05067), (1.415, 3.673, 0.01986), (1.511, 4.309, 0.0292), (1.538, 4.315, 0.009722), (1.528, 4.313, -0.02205), (1.495, 4.306, -0.02221), (1.485, 4.304, 0.009464), (1.477, 4.738, 0.01708), (1.492, 4.742, 0.005812), (1.486, 4.74, -0.01257), (1.467, 4.736, -0.01266), (1.462, 4.735, 0.005663)], [], [(0, 1, 3, 2), (2, 3, 5, 4), (4, 5, 7, 6), (3, 1, 9, 7, 5), (8, 9, 1, 0), (6, 7, 9, 8), (8, 0, 10, 14), (14, 10, 15, 19), (6, 8, 14, 13), (4, 6, 13, 12), (2, 4, 12, 11), (0, 2, 11, 10), (19, 15, 20, 24), (13, 14, 19, 18), (12, 13, 18, 17), (11, 12, 17, 16), (10, 11, 16, 15), (24, 20, 25, 29), (18, 19, 24, 23), (17, 18, 23, 22), (16, 17, 22, 21), (15, 16, 21, 20), (29, 25, 30, 34), (23, 24, 29, 28), (22, 23, 28, 27), (21, 22, 27, 26), (20, 21, 26, 25), (34, 30, 35, 39), (28, 29, 34, 33), (27, 28, 33, 32), (26, 27, 32, 31), (25, 26, 31, 30), (35, 36, 37, 38, 39), (33, 34, 39, 38), (32, 33, 38, 37), (31, 32, 37, 36), (30, 31, 36, 35)])
me_cylinder_001.materials.append(mat_material_002)
me_cylinder_001.use_remesh_preserve_volume = False
me_cylinder_001.use_remesh_preserve_attributes = False
me_cylinder_001.use_mirror_vertex_groups = False
me_cylinder_001.update()
me_cylinder = bpy.data.meshes.new('Cylinder')
me_cylinder.from_pydata([(0.9006, 0.8138, 0.2), (0.659, 0.495, 0.2), (1.057, 0.7057, 0.0618), (0.8106, 0.3801, 0.0618), (0.9973, 0.747, -0.1618), (0.7527, 0.424, -0.1618), (0.8039, 0.8807, -0.1618), (0.5653, 0.566, -0.1618), (0.7441, 0.922, 0.0618), (0.5074, 0.6099, 0.0618), (1.385, 1.535, 0.1796), (1.537, 1.459, 0.0555), (1.479, 1.488, -0.1453), (1.29, 1.583, -0.1453), (1.232, 1.612, 0.0555), (1.687, 2.275, 0.1408), (1.815, 2.239, 0.04352), (1.766, 2.253, -0.1139), (1.607, 2.298, -0.1139), (1.558, 2.312, 0.04352), (1.862, 3.025, 0.1025), (1.959, 3.017, 0.03166), (1.922, 3.02, -0.08289), (1.802, 3.029, -0.08289), (1.765, 3.032, 0.03166), (1.903, 3.777, 0.07993), (1.978, 3.788, 0.0247), (1.949, 3.784, -0.06466), (1.856, 3.77, -0.06466), (1.828, 3.765, 0.0247), (1.786, 4.523, 0.06539), (1.845, 4.543, 0.02021), (1.823, 4.536, -0.0529), (1.75, 4.511, -0.0529), (1.727, 4.504, 0.02021), (1.587, 5.122, 0.03876), (1.621, 5.136, 0.01198), (1.608, 5.131, -0.03136), (1.566, 5.113, -0.03136), (1.553, 5.107, 0.01198), (1.322, 5.733, 0.01076), (1.331, 5.737, 0.003329), (1.327, 5.735, -0.008701), (1.316, 5.73, -0.008701), (1.312, 5.729, 0.003329)], [], [(0, 1, 3, 2), (2, 3, 5, 4), (4, 5, 7, 6), (3, 1, 9, 7, 5), (8, 9, 1, 0), (6, 7, 9, 8), (8, 0, 10, 14), (14, 10, 15, 19), (6, 8, 14, 13), (4, 6, 13, 12), (2, 4, 12, 11), (0, 2, 11, 10), (19, 15, 20, 24), (13, 14, 19, 18), (12, 13, 18, 17), (11, 12, 17, 16), (10, 11, 16, 15), (24, 20, 25, 29), (18, 19, 24, 23), (17, 18, 23, 22), (16, 17, 22, 21), (15, 16, 21, 20), (29, 25, 30, 34), (23, 24, 29, 28), (22, 23, 28, 27), (21, 22, 27, 26), (20, 21, 26, 25), (34, 30, 35, 39), (28, 29, 34, 33), (27, 28, 33, 32), (26, 27, 32, 31), (25, 26, 31, 30), (39, 35, 40, 44), (33, 34, 39, 38), (32, 33, 38, 37), (31, 32, 37, 36), (30, 31, 36, 35), (40, 41, 42, 43, 44), (38, 39, 44, 43), (37, 38, 43, 42), (36, 37, 42, 41), (35, 36, 41, 40)])
me_cylinder.materials.append(mat_material_001)
me_cylinder.use_remesh_preserve_volume = False
me_cylinder.use_remesh_preserve_attributes = False
me_cylinder.use_mirror_vertex_groups = False
me_cylinder.update()
me_sphere_001 = bpy.data.meshes.new('Sphere.001')
me_sphere_001.from_pydata([(-0.3827, 0.0, 0.9239), (-0.7071, 0.0, 0.7071), (-1.0, 0.0, -4.371e-08), (-0.7071, 0.0, -0.7071), (-0.3827, 0.0, -0.9239), (-1.51e-07, 0.0, -1.0), (-0.2386, 0.2992, 0.9239), (-0.4409, 0.5528, 0.7071), (-0.576, 0.7223, 0.3827), (-0.6235, 0.7818, -4.371e-08), (-0.576, 0.7223, -0.3827), (-0.4409, 0.5528, -0.7071), (-0.2386, 0.2992, -0.9239), (-1.846e-07, -1.472e-07, 1.0), (0.08515, 0.3731, 0.9239), (0.1573, 0.6894, 0.7071), (0.2056, 0.9007, 0.3827), (0.2225, 0.9749, -4.371e-08), (0.2056, 0.9007, -0.3827), (0.1573, 0.6894, -0.7071), (0.08515, 0.3731, -0.9239), (0.3448, 0.166, 0.9239), (0.6371, 0.3068, 0.7071), (0.8324, 0.4009, 0.3827), (0.901, 0.4339, -4.371e-08), (0.8324, 0.4009, -0.3827), (0.6371, 0.3068, -0.7071), (0.3448, 0.166, -0.9239), (0.3448, -0.166, 0.9239), (0.6371, -0.3068, 0.7071), (0.8324, -0.4009, 0.3827), (0.901, -0.4339, -4.371e-08), (0.8324, -0.4009, -0.3827), (0.6371, -0.3068, -0.7071), (0.3448, -0.166, -0.9239), (0.08515, -0.3731, 0.9239), (0.1573, -0.6894, 0.7071), (0.2056, -0.9007, 0.3827), (0.2225, -0.9749, -4.371e-08), (0.2056, -0.9007, -0.3827), (0.1573, -0.6894, -0.7071), (0.08515, -0.3731, -0.9239), (-0.2386, -0.2992, 0.9239), (-0.4409, -0.5528, 0.7071), (-0.576, -0.7223, 0.3827), (-0.6235, -0.7818, -4.371e-08), (-0.576, -0.7223, -0.3827), (-0.4409, -0.5528, -0.7071), (-0.2386, -0.2992, -0.9239), (-0.9239, 3.096e-08, 0.3827), (-0.9239, 3.096e-08, -0.3827)], [], [(4, 3, 11, 12), (1, 0, 6, 7), (12, 11, 19, 20), (11, 10, 18, 19), (10, 9, 17, 18), (9, 8, 16, 17), (8, 7, 15, 16), (7, 6, 14, 15), (20, 19, 26, 27), (19, 18, 25, 26), (18, 17, 24, 25), (17, 16, 23, 24), (16, 15, 22, 23), (15, 14, 21, 22), (27, 26, 33, 34), (26, 25, 32, 33), (25, 24, 31, 32), (24, 23, 30, 31), (23, 22, 29, 30), (22, 21, 28, 29), (34, 33, 40, 41), (33, 32, 39, 40), (32, 31, 38, 39), (31, 30, 37, 38), (30, 29, 36, 37), (29, 28, 35, 36), (41, 40, 47, 48), (40, 39, 46, 47), (39, 38, 45, 46), (38, 37, 44, 45), (37, 36, 43, 44), (36, 35, 42, 43), (5, 4, 12), (3, 50, 10, 11), (50, 2, 9, 10), (2, 49, 8, 9), (49, 1, 7, 8), (0, 13, 6), (5, 12, 20), (6, 13, 14), (5, 20, 27), (14, 13, 21), (5, 27, 34), (21, 13, 28), (5, 34, 41), (28, 13, 35), (5, 41, 48), (35, 13, 42), (5, 48, 4), (48, 47, 3, 4), (47, 46, 50, 3), (46, 45, 2, 50), (45, 44, 49, 2), (44, 43, 1, 49), (43, 42, 0, 1), (42, 13, 0)])
me_sphere_001.polygons.foreach_set('use_smooth', [True] * 56)
me_sphere_001.materials.append(mat_material)
me_sphere_001.use_remesh_preserve_volume = False
me_sphere_001.use_remesh_preserve_attributes = False
me_sphere_001.use_mirror_vertex_groups = False
me_sphere_001.update()

# ---- objects
ob_point_002 = bpy.data.objects.new('Point.002', light_point_002)
ob_cylinder_015 = bpy.data.objects.new('Cylinder.015', me_cylinder_015)
ob_cylinder_014 = bpy.data.objects.new('Cylinder.014', me_cylinder_014)
ob_sphere_009 = bpy.data.objects.new('Sphere.009', me_sphere_010)
ob_sphere_008 = bpy.data.objects.new('Sphere.008', me_sphere_009)
ob_sphere_007 = bpy.data.objects.new('Sphere.007', me_sphere_008)
ob_sphere_006 = bpy.data.objects.new('Sphere.006', me_sphere_007)
ob_sphere_005 = bpy.data.objects.new('Sphere.005', me_sphere_006)
ob_cylinder_013 = bpy.data.objects.new('Cylinder.013', me_cylinder_013)
ob_cylinder_012 = bpy.data.objects.new('Cylinder.012', me_cylinder_012)
ob_cylinder_011 = bpy.data.objects.new('Cylinder.011', me_cylinder_011)
ob_cylinder_010 = bpy.data.objects.new('Cylinder.010', me_cylinder_010)
ob_point_001 = bpy.data.objects.new('Point.001', light_point_001)
ob_point = bpy.data.objects.new('Point', light_point)
ob_sphere_004 = bpy.data.objects.new('Sphere.004', me_sphere_005)
ob_cylinder_009 = bpy.data.objects.new('Cylinder.009', me_cylinder_009)
ob_cylinder_008 = bpy.data.objects.new('Cylinder.008', me_cylinder_008)
ob_cylinder_007 = bpy.data.objects.new('Cylinder.007', me_cylinder_007)
ob_sphere_003 = bpy.data.objects.new('Sphere.003', me_sphere_004)
ob_sphere_002 = bpy.data.objects.new('Sphere.002', me_sphere_003)
ob_sphere_001 = bpy.data.objects.new('Sphere.001', me_sphere_002)
ob_cube_001 = bpy.data.objects.new('Cube.001', me_cube_002)
ob_cube = bpy.data.objects.new('Cube', me_cube)
ob_cylinder_006 = bpy.data.objects.new('Cylinder.006', me_cylinder_006)
ob_cylinder_005 = bpy.data.objects.new('Cylinder.005', me_cylinder_005)
ob_cylinder_004 = bpy.data.objects.new('Cylinder.004', me_cylinder_004)
ob_cylinder_003 = bpy.data.objects.new('Cylinder.003', me_cylinder_003)
ob_cylinder_002 = bpy.data.objects.new('Cylinder.002', me_cylinder_002)
ob_cylinder_001 = bpy.data.objects.new('Cylinder.001', me_cylinder_001)
ob_cylinder = bpy.data.objects.new('Cylinder', me_cylinder)
ob_sphere = bpy.data.objects.new('Sphere', me_sphere_001)
ob_sun = bpy.data.objects.new('Sun', light_sun)
ob_camera = bpy.data.objects.new('Camera', cam_camera)
ob_point_004 = bpy.data.objects.new('Point.004', light_point_004)

# ---- transforms, parenting, visibility, modifiers, constraints
ob_point_002.location = (5.5, -2.306, 0.945)
ob_point_002.lineart.crease_threshold = 0.0
ob_cylinder_015.location = (0.0, 0.0189, -0.2079)
ob_cylinder_015.lineart.crease_threshold = 0.0
_m = ob_cylinder_015.modifiers.new('Subsurf', 'SUBSURF')
_m.uv_smooth = 'PRESERVE_CORNERS'
_m.quality = 1
_m.render_levels = 1
_m.show_only_control_edges = False
ob_cylinder_014.location = (0.0, 0.0, 0.0)
ob_cylinder_014.lineart.crease_threshold = 0.0
_m = ob_cylinder_014.modifiers.new('Mirror', 'MIRROR')
_m = ob_cylinder_014.modifiers.new('Subsurf', 'SUBSURF')
_m.uv_smooth = 'PRESERVE_CORNERS'
_m.quality = 1
_m.render_levels = 1
_m.show_only_control_edges = False
ob_sphere_009.location = (0.0, 4.0, 0.0)
ob_sphere_009.lineart.crease_threshold = 0.0
_m = ob_sphere_009.modifiers.new('Subsurf', 'SUBSURF')
_m.uv_smooth = 'PRESERVE_CORNERS'
_m.quality = 2
_m.levels = 2
_m.show_only_control_edges = False
_m = ob_sphere_009.modifiers.new('Mirror', 'MIRROR')
ob_sphere_008.location = (-4.616e-17, 2.93, -0.7448)
ob_sphere_008.rotation_euler = (0.0, -0.0, -1.571)
ob_sphere_008.scale = (0.3, 0.3, 0.3)
ob_sphere_008.lineart.crease_threshold = 0.0
_m = ob_sphere_008.modifiers.new('Subsurf', 'SUBSURF')
_m.uv_smooth = 'PRESERVE_CORNERS'
_m.quality = 2
_m.levels = 2
_m.show_only_control_edges = False
_m = ob_sphere_008.modifiers.new('Mirror', 'MIRROR')
_m.use_axis = (False, True, False)
ob_sphere_007.location = (-4.616e-17, 0.7992, 0.4836)
ob_sphere_007.rotation_euler = (0.0, -0.0, -1.571)
ob_sphere_007.scale = (0.3, 0.3, 0.3)
ob_sphere_007.lineart.crease_threshold = 0.0
_m = ob_sphere_007.modifiers.new('Subsurf', 'SUBSURF')
_m.uv_smooth = 'PRESERVE_CORNERS'
_m.quality = 2
_m.levels = 2
_m.show_only_control_edges = False
_m = ob_sphere_007.modifiers.new('Mirror', 'MIRROR')
_m.use_axis = (False, True, False)
ob_sphere_006.location = (-4.616e-17, -3.201, 0.4836)
ob_sphere_006.rotation_euler = (0.0, -0.0, -1.571)
ob_sphere_006.scale = (0.3, 0.3, 0.3)
ob_sphere_006.lineart.crease_threshold = 0.0
_m = ob_sphere_006.modifiers.new('Subsurf', 'SUBSURF')
_m.uv_smooth = 'PRESERVE_CORNERS'
_m.quality = 2
_m.levels = 2
_m.show_only_control_edges = False
ob_sphere_005.location = (0.0, 2.0, -0.378)
ob_sphere_005.lineart.crease_threshold = 0.0
_m = ob_sphere_005.modifiers.new('Subsurf', 'SUBSURF')
_m.uv_smooth = 'PRESERVE_CORNERS'
_m.quality = 2
_m.levels = 2
_m.show_only_control_edges = False
_m = ob_sphere_005.modifiers.new('Mirror', 'MIRROR')
ob_cylinder_013.location = (0.0, 0.0, 0.0)
ob_cylinder_013.lineart.crease_threshold = 0.0
_m = ob_cylinder_013.modifiers.new('Mirror', 'MIRROR')
_m = ob_cylinder_013.modifiers.new('Subsurf', 'SUBSURF')
_m.uv_smooth = 'PRESERVE_CORNERS'
_m.quality = 1
_m.render_levels = 1
_m.show_only_control_edges = False
ob_cylinder_012.location = (0.0, 0.0, 0.0)
ob_cylinder_012.rotation_euler = (-0.08727, -1.935e-17, 8.449e-19)
ob_cylinder_012.lineart.crease_threshold = 0.0
_m = ob_cylinder_012.modifiers.new('Mirror', 'MIRROR')
_m = ob_cylinder_012.modifiers.new('Subsurf', 'SUBSURF')
_m.uv_smooth = 'PRESERVE_CORNERS'
_m.quality = 1
_m.render_levels = 1
_m.show_only_control_edges = False
ob_cylinder_011.location = (0.0, -0.4725, 0.0)
ob_cylinder_011.rotation_euler = (0.1745, 3.856e-17, 3.373e-18)
ob_cylinder_011.scale = (0.9433, 0.9433, 0.9433)
ob_cylinder_011.lineart.crease_threshold = 0.0
_m = ob_cylinder_011.modifiers.new('Mirror', 'MIRROR')
_m = ob_cylinder_011.modifiers.new('Subsurf', 'SUBSURF')
_m.uv_smooth = 'PRESERVE_CORNERS'
_m.quality = 1
_m.render_levels = 1
_m.show_only_control_edges = False
ob_cylinder_010.location = (0.0, -0.4725, 0.0)
ob_cylinder_010.rotation_euler = (0.1745, 3.856e-17, 3.373e-18)
ob_cylinder_010.scale = (0.9433, 0.9433, 0.9433)
ob_cylinder_010.lineart.crease_threshold = 0.0
_m = ob_cylinder_010.modifiers.new('Mirror', 'MIRROR')
_m = ob_cylinder_010.modifiers.new('Subsurf', 'SUBSURF')
_m.uv_smooth = 'PRESERVE_CORNERS'
_m.quality = 1
_m.render_levels = 1
_m.show_only_control_edges = False
ob_point_001.location = (-2.794e-07, 8.557, 3.27)
ob_point_001.lineart.crease_threshold = 0.0
ob_point.location = (-3.629, -2.759, -1.569)
ob_point.lineart.crease_threshold = 0.0
ob_sphere_004.location = (0.0, 2.0, 0.0)
ob_sphere_004.scale = (1.004, 1.004, 1.004)
ob_sphere_004.lineart.crease_threshold = 0.0
_m = ob_sphere_004.modifiers.new('Subsurf', 'SUBSURF')
_m.uv_smooth = 'PRESERVE_CORNERS'
_m.quality = 2
_m.levels = 2
_m.show_only_control_edges = False
_m = ob_sphere_004.modifiers.new('Mirror', 'MIRROR')
ob_cylinder_009.location = (-4.616e-17, 2.076, -0.2079)
ob_cylinder_009.lineart.crease_threshold = 0.0
_m = ob_cylinder_009.modifiers.new('Mirror', 'MIRROR')
_m = ob_cylinder_009.modifiers.new('Subsurf', 'SUBSURF')
_m.uv_smooth = 'PRESERVE_CORNERS'
_m.quality = 1
_m.render_levels = 1
_m.show_only_control_edges = False
ob_cylinder_008.location = (-0.0756, 1.754, 0.2268)
ob_cylinder_008.rotation_euler = (0.1387, 3.071e-17, 2.133e-18)
ob_cylinder_008.scale = (0.9342, 0.9342, 0.9342)
ob_cylinder_008.lineart.crease_threshold = 0.0
_m = ob_cylinder_008.modifiers.new('Mirror', 'MIRROR')
_m = ob_cylinder_008.modifiers.new('Subsurf', 'SUBSURF')
_m.uv_smooth = 'PRESERVE_CORNERS'
_m.quality = 1
_m.render_levels = 1
_m.show_only_control_edges = False
ob_cylinder_007.location = (0.0, 2.0, 0.0)
ob_cylinder_007.lineart.crease_threshold = 0.0
_m = ob_cylinder_007.modifiers.new('Mirror', 'MIRROR')
_m = ob_cylinder_007.modifiers.new('Subsurf', 'SUBSURF')
_m.uv_smooth = 'PRESERVE_CORNERS'
_m.quality = 1
_m.render_levels = 1
_m.show_only_control_edges = False
ob_sphere_003.location = (-0.4, 2.15, 0.6915)
ob_sphere_003.rotation_euler = (0.0, -0.0, -1.571)
ob_sphere_003.scale = (0.3, 0.3, 0.3)
ob_sphere_003.lineart.crease_threshold = 0.0
_m = ob_sphere_003.modifiers.new('Subsurf', 'SUBSURF')
_m.uv_smooth = 'PRESERVE_CORNERS'
_m.quality = 2
_m.levels = 2
_m.show_only_control_edges = False
ob_sphere_002.location = (0.4, 2.15, 0.6915)
ob_sphere_002.rotation_euler = (0.0, -0.0, -1.571)
ob_sphere_002.scale = (0.3, 0.3, 0.3)
ob_sphere_002.lineart.crease_threshold = 0.0
_m = ob_sphere_002.modifiers.new('Subsurf', 'SUBSURF')
_m.uv_smooth = 'PRESERVE_CORNERS'
_m.quality = 2
_m.levels = 2
_m.show_only_control_edges = False
ob_sphere_001.location = (0.0, 2.45, 0.6915)
ob_sphere_001.rotation_euler = (0.0, -0.0, -1.571)
ob_sphere_001.scale = (0.3, 0.3, 0.3)
ob_sphere_001.lineart.crease_threshold = 0.0
_m = ob_sphere_001.modifiers.new('Subsurf', 'SUBSURF')
_m.uv_smooth = 'PRESERVE_CORNERS'
_m.quality = 2
_m.levels = 2
_m.show_only_control_edges = False
ob_cube_001.location = (0.0, -0.1512, 0.0)
ob_cube_001.scale = (1.035, 1.035, 1.035)
ob_cube_001.lineart.crease_threshold = 0.0
_m = ob_cube_001.modifiers.new('Bevel', 'BEVEL')
_m.limit_method = 'NONE'
_m.spread = 0.0
ob_cube.location = (0.0, -1.151, 0.0)
ob_cube.lineart.crease_threshold = 0.0
_m = ob_cube.modifiers.new('Bevel', 'BEVEL')
_m.width = 0.3
_m.width_pct = 0.3
_m.limit_method = 'NONE'
_m.spread = 0.0
_m = ob_cube.modifiers.new('Subsurf', 'SUBSURF')
_m.uv_smooth = 'PRESERVE_CORNERS'
_m.quality = 2
_m.levels = 2
_m.show_only_control_edges = False
ob_cylinder_006.location = (0.0, 2.0, 0.0)
ob_cylinder_006.lineart.crease_threshold = 0.0
_m = ob_cylinder_006.modifiers.new('Mirror', 'MIRROR')
_m = ob_cylinder_006.modifiers.new('Subsurf', 'SUBSURF')
_m.uv_smooth = 'PRESERVE_CORNERS'
_m.quality = 1
_m.render_levels = 1
_m.show_only_control_edges = False
ob_cylinder_005.location = (0.0, 2.0, 0.0)
ob_cylinder_005.lineart.crease_threshold = 0.0
_m = ob_cylinder_005.modifiers.new('Mirror', 'MIRROR')
_m = ob_cylinder_005.modifiers.new('Subsurf', 'SUBSURF')
_m.uv_smooth = 'PRESERVE_CORNERS'
_m.quality = 1
_m.render_levels = 1
_m.show_only_control_edges = False
ob_cylinder_004.location = (-3.777e-17, 2.038, -0.1701)
ob_cylinder_004.rotation_euler = (-0.06228, -1.382e-17, 4.305e-19)
ob_cylinder_004.lineart.crease_threshold = 0.0
_m = ob_cylinder_004.modifiers.new('Mirror', 'MIRROR')
_m = ob_cylinder_004.modifiers.new('Subsurf', 'SUBSURF')
_m.uv_smooth = 'PRESERVE_CORNERS'
_m.quality = 1
_m.render_levels = 1
_m.show_only_control_edges = False
ob_cylinder_003.location = (0.0, 2.0, 0.2268)
ob_cylinder_003.rotation_euler = (0.1108, 2.455e-17, 1.361e-18)
ob_cylinder_003.lineart.crease_threshold = 0.0
_m = ob_cylinder_003.modifiers.new('Mirror', 'MIRROR')
_m = ob_cylinder_003.modifiers.new('Subsurf', 'SUBSURF')
_m.uv_smooth = 'PRESERVE_CORNERS'
_m.quality = 1
_m.render_levels = 1
_m.show_only_control_edges = False
ob_cylinder_002.location = (0.0, 2.0, 0.0)
ob_cylinder_002.rotation_euler = (0.1853, 4.09e-17, 3.8e-18)
ob_cylinder_002.lineart.crease_threshold = 0.0
_m = ob_cylinder_002.modifiers.new('Mirror', 'MIRROR')
_m = ob_cylinder_002.modifiers.new('Subsurf', 'SUBSURF')
_m.uv_smooth = 'PRESERVE_CORNERS'
_m.quality = 1
_m.render_levels = 1
_m.show_only_control_edges = False
ob_cylinder_001.location = (0.0, 2.0, 0.0)
ob_cylinder_001.rotation_euler = (0.04486, 9.957e-18, 2.234e-19)
ob_cylinder_001.lineart.crease_threshold = 0.0
_m = ob_cylinder_001.modifiers.new('Mirror', 'MIRROR')
_m = ob_cylinder_001.modifiers.new('Subsurf', 'SUBSURF')
_m.uv_smooth = 'PRESERVE_CORNERS'
_m.quality = 1
_m.render_levels = 1
_m.show_only_control_edges = False
ob_cylinder.location = (0.0, 2.0, 0.0)
ob_cylinder.lineart.crease_threshold = 0.0
_m = ob_cylinder.modifiers.new('Mirror', 'MIRROR')
_m = ob_cylinder.modifiers.new('Subsurf', 'SUBSURF')
_m.uv_smooth = 'PRESERVE_CORNERS'
_m.quality = 1
_m.render_levels = 1
_m.show_only_control_edges = False
ob_sphere.location = (0.0, 2.0, 0.0)
ob_sphere.rotation_euler = (-4.359e-08, 0.5236, 1.571)
ob_sphere.lineart.crease_threshold = 0.0
_m = ob_sphere.modifiers.new('Bevel', 'BEVEL')
_m.limit_method = 'NONE'
_m.spread = 0.0
ob_sun.location = (15.0, 15.0, 18.0)
ob_sun.rotation_euler = (2.079e-08, 1.134, 0.8727)
ob_sun.lineart.crease_threshold = 0.0
ob_camera.location = (0.0, 0.0, 30.0)
ob_camera.lock_rotations_4d = False
ob_camera.empty_display_type = 'ARROWS'
ob_camera.color = (0.0, 0.0, 0.0, 0.0)
ob_camera.hide_viewport = True
ob_camera.display_type = 'WIRE'
ob_camera.lineart.crease_threshold = 0.0
ob_point_004.location = (-10.88, -4.808, 9.053)
ob_point_004.lineart.crease_threshold = 0.0

# ---- collection membership
col_collection_1.objects.link(ob_point_002)
col_collection_1.objects.link(ob_cylinder_015)
col_collection_1.objects.link(ob_cylinder_014)
col_collection_1.objects.link(ob_sphere_009)
col_collection_1.objects.link(ob_sphere_008)
col_collection_1.objects.link(ob_sphere_007)
col_collection_1.objects.link(ob_sphere_006)
col_collection_1.objects.link(ob_sphere_005)
col_collection_1.objects.link(ob_cylinder_013)
col_collection_1.objects.link(ob_cylinder_012)
col_collection_1.objects.link(ob_cylinder_011)
col_collection_1.objects.link(ob_cylinder_010)
col_collection_1.objects.link(ob_point_001)
col_collection_1.objects.link(ob_point)
col_collection_1.objects.link(ob_sphere_004)
col_collection_1.objects.link(ob_cylinder_009)
col_collection_1.objects.link(ob_cylinder_008)
col_collection_1.objects.link(ob_cylinder_007)
col_collection_1.objects.link(ob_sphere_003)
col_collection_1.objects.link(ob_sphere_002)
col_collection_1.objects.link(ob_sphere_001)
col_collection_1.objects.link(ob_cube_001)
col_collection_1.objects.link(ob_cube)
col_collection_1.objects.link(ob_cylinder_006)
col_collection_1.objects.link(ob_cylinder_005)
col_collection_1.objects.link(ob_cylinder_004)
col_collection_1.objects.link(ob_cylinder_003)
col_collection_1.objects.link(ob_cylinder_002)
col_collection_1.objects.link(ob_cylinder_001)
col_collection_1.objects.link(ob_cylinder)
col_collection_1.objects.link(ob_sphere)
col_collection_1.objects.link(ob_sun)
col_collection_1.objects.link(ob_camera)
col_collection_1.objects.link(ob_point_004)

# ---- scene / render settings (as saved in the file)
scene.camera = ob_camera
scene.frame_start = 1; scene.frame_end = 250; scene.frame_set(1)
scene.render.engine = 'BLENDER_EEVEE_NEXT'
scene.render.image_settings.compression = 90
scene.render.resolution_x = 1600
scene.render.resolution_y = 1600
scene.render.resolution_percentage = 50
scene.render.dither_intensity = 0.0
scene.render.film_transparent = True
scene.cycles.use_denoising = False
scene.cycles.samples = 10
scene.cycles.sampling_pattern = 'TABULATED_SOBOL'
scene.cycles.light_sampling_threshold = 0.0
scene.cycles.use_adaptive_sampling = False
scene.cycles.use_light_tree = False
scene.cycles.blur_glossy = 0.0
scene.cycles.volume_bounces = 1
scene.cycles.pixel_filter_type = 'GAUSSIAN'
scene.cycles.sample_clamp_indirect = 0.0
scene.view_settings.view_transform = 'Standard'
bpy.context.view_layer.update()
